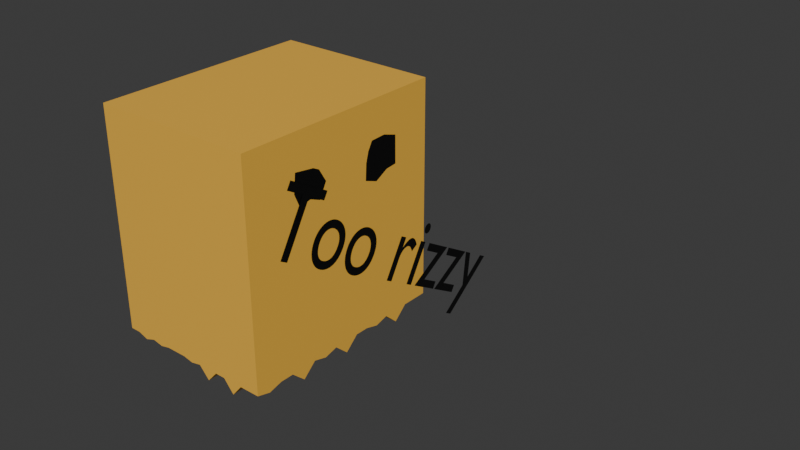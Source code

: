 # Source: RBaghead.blend  (saved by Blender 4.1.24; exported with 4.5.12 LTS)
import bpy
from mathutils import Matrix  # noqa: F401  (used for matrix-valued properties, if any)

bpy.ops.wm.read_factory_settings(use_empty=True)
scene = bpy.context.scene
scene.name = 'Scene'

# ---- collections
col_collection = bpy.data.collections.new('Collection'); scene.collection.children.link(col_collection)

# ---- materials (node trees are filled in below, after node groups)
mat_material_007 = bpy.data.materials.new('Material.007')
mat_material_007.use_transparent_shadow = False
mat_material_008 = bpy.data.materials.new('Material.008')
mat_material_008.use_transparent_shadow = False
mat_material_004 = bpy.data.materials.new('Material.004')
mat_material_004.use_transparent_shadow = False

# ---- material node trees
mat_material_007.use_nodes = True; mat_material_007.node_tree.nodes.clear()
_N = mat_material_007.node_tree.nodes; _L = mat_material_007.node_tree.links
n0 = _N.new('ShaderNodeBsdfPrincipled'); n0.name = 'Principled BSDF'; n0.location = (10, 300)
n0.inputs[0].default_value = (0.9119, 0.5016, 0.05988, 1.0)
n1 = _N.new('ShaderNodeOutputMaterial'); n1.name = 'Material Output'; n1.location = (300, 300)
_L.new(n0.outputs[0], n1.inputs[0])
n1.is_active_output = True
mat_material_008.use_nodes = True; mat_material_008.node_tree.nodes.clear()
_N = mat_material_008.node_tree.nodes; _L = mat_material_008.node_tree.links
n0 = _N.new('ShaderNodeBsdfPrincipled'); n0.name = 'Principled BSDF'; n0.location = (10, 300)
n0.inputs[0].default_value = (0.0, 0.0, 0.0, 1.0)
n1 = _N.new('ShaderNodeOutputMaterial'); n1.name = 'Material Output'; n1.location = (300, 300)
_L.new(n0.outputs[0], n1.inputs[0])
n1.is_active_output = True
mat_material_004.use_nodes = True; mat_material_004.node_tree.nodes.clear()
_N = mat_material_004.node_tree.nodes; _L = mat_material_004.node_tree.links
n0 = _N.new('ShaderNodeBsdfPrincipled'); n0.name = 'Principled BSDF'; n0.location = (10, 300)
n0.inputs[0].default_value = (0.0, 0.0, 0.0, 1.0)
n1 = _N.new('ShaderNodeOutputMaterial'); n1.name = 'Material Output'; n1.location = (300, 300)
_L.new(n0.outputs[0], n1.inputs[0])
n1.is_active_output = True

# ---- world
world_world = bpy.data.worlds.new('World'); scene.world = world_world
world_world.use_nodes = True; world_world.node_tree.nodes.clear()
_N = world_world.node_tree.nodes; _L = world_world.node_tree.links
n0 = _N.new('ShaderNodeOutputWorld'); n0.name = 'World Output'; n0.location = (300, 300)
n1 = _N.new('ShaderNodeBackground'); n1.name = 'Background'; n1.location = (10, 300)
n1.inputs[0].default_value = (0.05088, 0.05088, 0.05088, 1.0)
_L.new(n1.outputs[0], n0.inputs[0])
n0.is_active_output = True
world_world.color = (0.05088, 0.05088, 0.05088)
world_world.use_sun_shadow = False
world_world.sun_shadow_jitter_overblur = 0.0

# ---- meshes
me_cube_006 = bpy.data.meshes.new('Cube.006')
me_cube_006.from_pydata([(-1.0, -1.0, -1.0), (-1.0, -1.0, 1.0), (-1.0, 1.0, -1.0), (-1.0, 1.0, 1.0), (0.5089, -1.0, -1.0), (0.5089, -1.0, 1.0), (0.5089, 1.0, -1.0), (0.5089, 1.0, 1.0), (-1.0, 1.0, -1.0), (-1.0, -1.0, -1.0), (0.5089, 1.0, -1.0), (0.5089, -1.0, -1.0), (-1.0, 0.0, -1.113), (-0.2456, 1.0, -1.0), (0.5089, 0.0, -1.113), (-0.2456, -1.0, -1.02), (-1.0, -0.5, -1.0), (-0.6228, 1.0, -1.0), (0.5089, 0.5, -1.0), (0.1317, -1.0, -1.0), (-1.0, 0.5, -1.113), (0.1317, 1.0, -1.0), (0.5089, -0.5, -1.113), (-0.6228, -1.0, -1.02), (-1.0, -0.75, -1.113), (-0.8114, 1.0, -1.0), (0.5089, 0.75, -1.0), (0.3203, -1.0, -1.0), (-1.0, 0.25, -1.033), (-0.05694, 1.0, -1.0), (0.5089, -0.25, -1.033), (-0.4342, -1.0, -1.0), (-1.0, -0.25, -1.0), (-0.4342, 1.0, -1.0), (0.5089, 0.25, -1.0), (-0.05694, -1.0, -1.106), (-1.0, 0.75, -1.0), (0.3203, 1.0, -1.0), (0.5089, -0.75, -1.0), (-0.8114, -1.0, -1.033), (-1.0, -0.875, -1.0), (-0.9057, 1.0, -1.0), (0.5089, 0.875, -1.0), (0.4146, -1.0, -1.0), (-1.0, 0.125, -1.0), (-0.1512, 1.0, -1.113), (0.5089, -0.125, -1.0), (-0.3399, -1.0, -1.0), (-0.2456, -0.875, -1.02), (-0.9057, 0.0, -1.113), (-1.0, -0.375, -1.113), (-0.5285, 1.0, -1.113), (0.5089, 0.375, -1.033), (0.03736, -1.0, -1.0), (-1.0, 0.625, -1.0), (0.226, 1.0, -1.113), (0.5089, -0.625, -1.0), (-0.7171, -1.0, -1.0), (-0.9057, 0.5, -1.113), (-0.6228, -0.875, -1.02), (-0.9057, -0.5, -1.0), (0.1317, -0.875, -1.0), (-1.0, -0.625, -1.0), (-0.7171, 1.0, -1.033), (0.5089, 0.625, -1.113), (0.226, -1.0, -1.113), (-1.0, 0.375, -1.0), (0.03736, 1.0, -1.033), (0.5089, -0.375, -1.0), (-0.5285, -1.0, -1.0), (-1.0, -0.125, -1.0), (-0.3399, 1.0, -1.0), (0.5089, 0.125, -1.0), (-0.1512, -1.0, -1.0), (-1.0, 0.875, -1.033), (0.4146, 1.0, -1.0), (0.5089, -0.875, -1.033), (-0.9057, -1.0, -1.0), (-0.2456, 0.875, -1.0), (0.4146, 0.0, -1.113), (0.1317, 0.875, -1.0), (0.4146, 0.5, -1.0), (-0.6228, 0.875, -1.0), (0.4146, -0.5, -1.113), (0.4146, -0.25, -1.033), (-0.05694, -0.875, -1.106), (-0.9057, -0.25, -1.0), (-0.8114, -0.875, -1.033), (-0.9057, -0.75, -1.113), (-0.4342, 0.875, -1.0), (-0.8114, 0.875, -1.0), (-0.9057, 0.75, -1.0), (-0.9057, 0.25, -1.033), (0.3203, 0.875, -1.0), (0.4146, 0.75, -1.0), (-0.05694, 0.875, -1.0), (0.4146, 0.25, -1.0), (-0.4342, -0.875, -1.0), (0.3203, -0.875, -1.0), (0.4146, -0.75, -1.0), (0.4146, -0.625, -1.0), (0.226, -0.875, -1.113), (-0.5285, -0.875, -1.0), (0.4146, 0.375, -1.033), (0.03736, 0.875, -1.033), (-0.1512, 0.875, -1.113), (0.4146, 0.875, -1.0), (0.226, 0.875, -1.113), (-0.9057, 0.375, -1.0), (-0.9057, 0.125, -1.0), (-0.7171, 0.875, -1.033), (-0.9057, 0.875, -1.033), (-0.9057, 0.625, -1.0), (-0.3399, 0.875, -1.0), (-0.5285, 0.875, -1.113), (-0.9057, -0.625, -1.0), (-0.9057, -0.875, -1.0), (-0.9057, -0.125, -1.0), (-0.9057, -0.375, -1.113), (-0.1512, -0.875, -1.0), (0.4146, -0.125, -1.0), (0.4146, -0.375, -1.0), (0.03736, -0.875, -1.0), (-0.7171, -0.875, -1.0), (0.4146, 0.625, -1.113), (0.4146, 0.125, -1.0), (-0.3399, -0.875, -1.0), (0.4146, -0.875, -1.033), (-0.2456, 0.125, 0.6991), (-0.2456, 0.0, 0.6991), (-0.1512, 0.0, 0.6991), (-0.2456, -0.375, 0.6991), (-0.2456, -0.5, 0.6991), (-0.2456, 0.625, 0.6991), (-0.2456, 0.5, 0.6991), (-0.5285, 0.0, 0.6991), (-0.6228, 0.0, 0.6991), (0.226, 0.0, 0.6991), (0.1317, 0.0, 0.6991), (0.1317, 0.125, 0.6991), (0.1317, 0.625, 0.6991), (0.1317, 0.5, 0.6991), (-0.1512, 0.5, 0.6991), (0.226, 0.5, 0.6991), (-0.6228, 0.125, 0.6991), (-0.6228, 0.625, 0.6991), (-0.6228, 0.5, 0.6991), (-0.5285, 0.5, 0.6991), (-0.6228, -0.375, 0.6991), (-0.6228, -0.5, 0.6991), (-0.5285, -0.5, 0.6991), (0.1317, -0.375, 0.6991), (0.1317, -0.5, 0.6991), (-0.1512, -0.5, 0.6991), (0.226, -0.5, 0.6991), (-0.2456, -0.625, 0.6991), (-0.2456, -0.75, 0.6991), (-0.2456, 0.375, 0.6991), (-0.2456, 0.25, 0.6991), (-0.7171, 0.0, 0.6991), (-0.8114, 0.0, 0.6991), (0.03736, 0.0, 0.6991), (-0.05694, 0.0, 0.6991), (-0.2456, -0.125, 0.6991), (-0.2456, -0.25, 0.6991), (-0.2456, 0.875, 0.6991), (-0.2456, 0.75, 0.6991), (-0.3399, 0.0, 0.6991), (-0.4342, 0.0, 0.6991), (0.4146, 0.0, 0.6991), (0.3203, 0.0, 0.6991), (0.1317, 0.375, 0.6991), (0.1317, 0.25, 0.6991), (0.1317, 0.875, 0.6991), (0.1317, 0.75, 0.6991), (0.03736, 0.5, 0.6991), (-0.05694, 0.5, 0.6991), (0.4146, 0.5, 0.6991), (0.3203, 0.5, 0.6991), (-0.6228, 0.375, 0.6991), (-0.6228, 0.25, 0.6991), (-0.6228, 0.875, 0.6991), (-0.6228, 0.75, 0.6991), (-0.7171, 0.5, 0.6991), (-0.8114, 0.5, 0.6991), (-0.3399, 0.5, 0.6991), (-0.4342, 0.5, 0.6991), (-0.6228, -0.625, 0.6991), (-0.6228, -0.75, 0.6991), (-0.6228, -0.125, 0.6991), (-0.6228, -0.25, 0.6991), (-0.7171, -0.5, 0.6991), (-0.8114, -0.5, 0.6991), (-0.3399, -0.5, 0.6991), (-0.4342, -0.5, 0.6991), (0.1317, -0.625, 0.6991), (0.1317, -0.75, 0.6991), (0.1317, -0.125, 0.6991), (0.1317, -0.25, 0.6991), (0.03736, -0.5, 0.6991), (-0.05694, -0.5, 0.6991), (0.4146, -0.5, 0.6991), (0.3203, -0.5, 0.6991), (0.3203, -0.375, 0.6991), (0.3203, -0.125, 0.6991), (0.3203, -0.25, 0.6991), (0.226, -0.25, 0.6991), (0.4146, -0.25, 0.6991), (-0.05694, -0.375, 0.6991), (-0.05694, -0.125, 0.6991), (-0.05694, -0.25, 0.6991), (-0.1512, -0.25, 0.6991), (0.03736, -0.25, 0.6991), (-0.05694, -0.625, 0.6991), (-0.05694, -0.75, 0.6991), (-0.1512, -0.75, 0.6991), (0.03736, -0.75, 0.6991), (-0.4342, -0.375, 0.6991), (-0.4342, -0.125, 0.6991), (-0.4342, -0.25, 0.6991), (-0.5285, -0.25, 0.6991), (-0.3399, -0.25, 0.6991), (-0.8114, -0.375, 0.6991), (-0.8114, -0.125, 0.6991), (-0.8114, -0.25, 0.6991), (-0.7171, -0.25, 0.6991), (-0.8114, -0.625, 0.6991), (-0.8114, -0.75, 0.6991), (-0.7171, -0.75, 0.6991), (-0.4342, 0.625, 0.6991), (-0.4342, 0.875, 0.6991), (-0.4342, 0.75, 0.6991), (-0.5285, 0.75, 0.6991), (-0.3399, 0.75, 0.6991), (-0.8114, 0.625, 0.6991), (-0.8114, 0.875, 0.6991), (-0.8114, 0.75, 0.6991), (-0.7171, 0.75, 0.6991), (-0.8114, 0.125, 0.6991), (-0.8114, 0.375, 0.6991), (-0.8114, 0.25, 0.6991), (-0.7171, 0.25, 0.6991), (0.3203, 0.625, 0.6991), (0.3203, 0.875, 0.6991), (0.3203, 0.75, 0.6991), (0.226, 0.75, 0.6991), (0.4146, 0.75, 0.6991), (-0.05694, 0.625, 0.6991), (-0.05694, 0.875, 0.6991), (-0.05694, 0.75, 0.6991), (-0.1512, 0.75, 0.6991), (0.03736, 0.75, 0.6991), (-0.05694, 0.125, 0.6991), (-0.05694, 0.375, 0.6991), (-0.05694, 0.25, 0.6991), (-0.1512, 0.25, 0.6991), (0.03736, 0.25, 0.6991), (0.3203, 0.125, 0.6991), (0.3203, 0.375, 0.6991), (0.3203, 0.25, 0.6991), (0.226, 0.25, 0.6991), (0.4146, 0.25, 0.6991), (-0.4342, 0.125, 0.6991), (-0.4342, 0.375, 0.6991), (-0.4342, 0.25, 0.6991), (-0.5285, 0.25, 0.6991), (-0.3399, 0.25, 0.6991), (-0.4342, -0.625, 0.6991), (-0.4342, -0.75, 0.6991), (-0.5285, -0.75, 0.6991), (-0.3399, -0.75, 0.6991), (0.3203, -0.625, 0.6991), (0.3203, -0.75, 0.6991), (0.226, -0.75, 0.6991), (0.4146, -0.75, 0.6991), (-0.2456, -0.875, 0.6991), (-0.9057, 0.0, 0.6991), (-0.9057, 0.5, 0.6991), (-0.6228, -0.875, 0.6991), (-0.9057, -0.5, 0.6991), (0.1317, -0.875, 0.6991), (-0.05694, -0.875, 0.6991), (-0.9057, -0.25, 0.6991), (-0.8114, -0.875, 0.6991), (-0.9057, -0.75, 0.6991), (-0.9057, 0.75, 0.6991), (-0.9057, 0.25, 0.6991), (-0.4342, -0.875, 0.6991), (0.3203, -0.875, 0.6991), (0.4146, -0.625, 0.6991), (0.226, -0.625, 0.6991), (0.226, -0.875, 0.6991), (-0.3399, -0.625, 0.6991), (-0.5285, -0.625, 0.6991), (-0.5285, -0.875, 0.6991), (-0.3399, 0.375, 0.6991), (-0.5285, 0.375, 0.6991), (-0.5285, 0.125, 0.6991), (0.4146, 0.375, 0.6991), (0.226, 0.375, 0.6991), (0.226, 0.125, 0.6991), (0.03736, 0.375, 0.6991), (-0.1512, 0.375, 0.6991), (-0.1512, 0.125, 0.6991), (0.03736, 0.875, 0.6991), (-0.1512, 0.875, 0.6991), (-0.1512, 0.625, 0.6991), (0.4146, 0.875, 0.6991), (0.226, 0.875, 0.6991), (0.226, 0.625, 0.6991), (-0.7171, 0.375, 0.6991), (-0.9057, 0.375, 0.6991), (-0.9057, 0.125, 0.6991), (-0.7171, 0.875, 0.6991), (-0.9057, 0.875, 0.6991), (-0.9057, 0.625, 0.6991), (-0.3399, 0.875, 0.6991), (-0.5285, 0.875, 0.6991), (-0.5285, 0.625, 0.6991), (-0.7171, -0.625, 0.6991), (-0.9057, -0.625, 0.6991), (-0.9057, -0.875, 0.6991), (-0.7171, -0.125, 0.6991), (-0.9057, -0.125, 0.6991), (-0.9057, -0.375, 0.6991), (-0.3399, -0.125, 0.6991), (-0.5285, -0.125, 0.6991), (-0.5285, -0.375, 0.6991), (0.03736, -0.625, 0.6991), (-0.1512, -0.625, 0.6991), (-0.1512, -0.875, 0.6991), (0.03736, -0.125, 0.6991), (-0.1512, -0.125, 0.6991), (-0.1512, -0.375, 0.6991), (0.4146, -0.125, 0.6991), (0.226, -0.125, 0.6991), (0.226, -0.375, 0.6991), (0.4146, -0.375, 0.6991), (0.03736, -0.375, 0.6991), (0.03736, -0.875, 0.6991), (-0.3399, -0.375, 0.6991), (-0.7171, -0.375, 0.6991), (-0.7171, -0.875, 0.6991), (-0.3399, 0.625, 0.6991), (-0.7171, 0.625, 0.6991), (-0.7171, 0.125, 0.6991), (0.4146, 0.625, 0.6991), (0.03736, 0.625, 0.6991), (0.03736, 0.125, 0.6991), (0.4146, 0.125, 0.6991), (-0.3399, 0.125, 0.6991), (-0.3399, -0.875, 0.6991), (0.4146, -0.875, 0.6991), (0.5089, 1.0, 0.0), (0.5089, 0.0, -1.0), (0.5089, 0.0, 1.0), (0.5089, -1.0, 0.0), (0.5089, 0.0, 0.0), (0.5089, 1.0, -0.5), (0.5089, 0.5, -1.0), (0.5089, -0.5, 1.0), (0.5089, -1.0, -0.5), (0.5089, 1.0, 0.5), (0.5089, -0.5, -1.0), (0.5089, 0.5, 1.0), (0.5089, -1.0, 0.5), (0.5089, -0.5, 0.0), (0.5089, 0.5, 0.0), (0.5089, 0.0, -0.5), (0.5089, 0.0, 0.5), (0.5089, 0.5449, 0.4602), (0.5089, 0.5, -0.5), (0.5089, -0.5, -0.5), (0.5089, -0.5167, 0.5161), (0.5089, 1.0, -0.75), (0.5089, 0.75, -1.0), (0.5089, -0.75, 1.0), (0.5089, -1.0, -0.75), (0.5089, 1.0, 0.25), (0.5089, -0.25, -1.0), (0.5089, 0.25, 1.0), (0.5089, -1.0, 0.25), (0.5089, -0.75, 0.0), (0.5089, 0.25, 0.0), (0.5089, 0.0, -0.75), (0.5089, 0.0, 0.25), (0.5089, 1.0, -0.25), (0.5089, 0.25, -1.0), (0.5089, -0.25, 1.0), (0.5089, -1.0, -0.25), (0.5089, 1.0, 0.75), (0.5089, -0.75, -1.0), (0.5089, 0.75, 1.0), (0.5089, -1.0, 0.75), (0.5089, -0.25, 0.0), (0.5089, 0.75, 0.0), (0.5089, 0.0, -0.25), (0.5089, 0.0, 0.75), (0.5089, 0.2742, 0.4944), (0.5089, 0.75, 0.5), (0.5089, 0.5, 0.25), (0.5089, 0.5, 0.75), (0.5089, 0.25, -0.5), (0.5089, 0.75, -0.5), (0.5089, 0.5, -0.75), (0.5089, 0.5, -0.25), (0.5089, -0.75, -0.5), (0.5089, -0.25, -0.5), (0.5089, -0.5, -0.75), (0.5089, -0.5, -0.25), (0.5089, -0.75, 0.5), (0.5089, -0.1796, 0.5071), (0.5089, -0.5, 0.25), (0.5089, -0.5, 0.75), (0.5089, -0.25, 0.75), (0.5089, -0.25, 0.25), (0.5089, -0.75, 0.25), (0.5089, -0.25, -0.25), (0.5089, -0.25, -0.75), (0.5089, -0.75, -0.75), (0.5089, 0.75, -0.25), (0.5089, 0.75, -0.75), (0.5089, 0.25, -0.75), (0.5089, 0.75, 0.75), (0.5089, 0.75, 0.25), (0.5089, 0.25, 0.25), (0.5089, 0.25, 0.75), (0.5089, 0.25, -0.25), (0.5089, -0.75, -0.25), (0.5089, -0.75, 0.75), (0.5089, 1.0, -0.875), (0.5089, 0.875, -1.0), (0.5089, -0.875, 1.0), (0.5089, -1.0, -0.875), (0.5089, 1.0, 0.125), (0.5089, -0.125, -1.0), (0.5089, 0.125, 1.0), (0.5089, -1.0, 0.125), (0.5089, -0.875, 0.0), (0.5089, 0.125, 0.0), (0.5089, 0.0, -0.875), (0.5089, 0.0, 0.125), (0.5089, 1.0, -0.375), (0.5089, 0.375, -1.0), (0.5089, -0.375, 1.0), (0.5089, -1.0, -0.375), (0.5089, 1.0, 0.625), (0.5089, -0.625, -1.0), (0.5089, 0.625, 1.0), (0.5089, -1.0, 0.625), (0.5089, -0.375, 0.0), (0.5089, 0.625, 0.0), (0.5089, 0.0, -0.375), (0.5089, 0.0, 0.625), (0.5089, 0.125, 0.5), (0.5089, 0.625, 0.5), (0.5089, 0.5, 0.125), (0.5089, 0.4885, 0.6687), (0.5089, 0.125, -0.5), (0.5089, 0.625, -0.5), (0.5089, 0.5, -0.875), (0.5089, 0.5, -0.375), (0.5089, -0.875, -0.5), (0.5089, -0.375, -0.5), (0.5089, -0.5, -0.875), (0.5089, -0.5, -0.375), (0.5089, -0.875, 0.5), (0.5089, -0.375, 0.5), (0.5089, -0.5, 0.125), (0.5089, -0.4984, 0.6847), (0.5089, 1.0, -0.625), (0.5089, 0.625, -1.0), (0.5089, -0.625, 1.0), (0.5089, -1.0, -0.625), (0.5089, 1.0, 0.375), (0.5089, -0.375, -1.0), (0.5089, 0.375, 1.0), (0.5089, -1.0, 0.375), (0.5089, -0.625, 0.0), (0.5089, 0.375, 0.0), (0.5089, 0.0, -0.625), (0.5089, 0.0, 0.375), (0.5089, 1.0, -0.125), (0.5089, 0.125, -1.0), (0.5089, -0.125, 1.0), (0.5089, -1.0, -0.125), (0.5089, 1.0, 0.875), (0.5089, -0.875, -1.0), (0.5089, 0.875, 1.0), (0.5089, -1.0, 0.875), (0.5089, -0.125, 0.0), (0.5089, 0.875, 0.0), (0.5089, 0.0, -0.125), (0.5089, 0.0, 0.875), (0.5089, 0.375, 0.5), (0.5089, 0.875, 0.5), (0.5089, 0.5177, 0.3656), (0.5089, 0.5, 0.875), (0.5089, 0.375, -0.5), (0.5089, 0.875, -0.5), (0.5089, 0.5, -0.625), (0.5089, 0.5, -0.125), (0.5089, -0.625, -0.5), (0.5089, -0.125, -0.5), (0.5089, -0.5, -0.625), (0.5089, -0.5, -0.125), (0.5089, -0.6465, 0.5304), (0.5089, -0.125, 0.5), (0.5089, -0.4646, 0.3956), (0.5089, -0.5, 0.875), (0.5089, -0.375, 0.75), (0.5089, -0.125, 0.75), (0.5089, -0.25, 0.625), (0.5089, -0.25, 0.875), (0.5089, -0.375, 0.25), (0.5089, -0.125, 0.25), (0.5089, -0.25, 0.125), (0.5089, -0.25, 0.375), (0.5089, -0.875, 0.25), (0.5089, -0.625, 0.25), (0.5089, -0.75, 0.125), (0.5089, -0.75, 0.375), (0.5089, -0.375, -0.25), (0.5089, -0.125, -0.25), (0.5089, -0.25, -0.375), (0.5089, -0.25, -0.125), (0.5089, -0.375, -0.75), (0.5089, -0.125, -0.75), (0.5089, -0.25, -0.875), (0.5089, -0.25, -0.625), (0.5089, -0.875, -0.75), (0.5089, -0.625, -0.75), (0.5089, -0.75, -0.875), (0.5089, -0.75, -0.625), (0.5089, 0.625, -0.25), (0.5089, 0.875, -0.25), (0.5089, 0.75, -0.375), (0.5089, 0.75, -0.125), (0.5089, 0.625, -0.75), (0.5089, 0.875, -0.75), (0.5089, 0.75, -0.875), (0.5089, 0.75, -0.625), (0.5089, 0.125, -0.75), (0.5089, 0.375, -0.75), (0.5089, 0.25, -0.875), (0.5089, 0.25, -0.625), (0.5089, 0.625, 0.75), (0.5089, 0.875, 0.75), (0.5089, 0.75, 0.625), (0.5089, 0.75, 0.875), (0.5089, 0.625, 0.25), (0.5089, 0.875, 0.25), (0.5089, 0.75, 0.125), (0.5089, 0.75, 0.375), (0.5089, 0.125, 0.25), (0.5089, 0.375, 0.25), (0.5089, 0.25, 0.125), (0.5089, 0.2659, 0.3476), (0.5089, 0.125, 0.75), (0.5089, 0.375, 0.75), (0.5089, 0.2997, 0.5866), (0.5089, 0.25, 0.875), (0.5089, 0.125, -0.25), (0.5089, 0.375, -0.25), (0.5089, 0.25, -0.375), (0.5089, 0.25, -0.125), (0.5089, -0.875, -0.25), (0.5089, -0.625, -0.25), (0.5089, -0.75, -0.375), (0.5089, -0.75, -0.125), (0.5089, -0.875, 0.75), (0.5089, -0.625, 0.75), (0.5089, -0.75, 0.625), (0.5089, -0.75, 0.875), (0.5089, -0.625, 0.875), (0.5089, -0.625, 0.6786), (0.5089, -0.875, 0.625), (0.5089, -0.625, -0.125), (0.5089, -0.625, -0.375), (0.5089, -0.875, -0.375), (0.5089, 0.375, -0.125), (0.5089, 0.375, -0.375), (0.5089, 0.125, -0.375), (0.5089, 0.375, 0.875), (0.5089, 0.3437, 0.6633), (0.5089, 0.125, 0.625), (0.5089, 0.3923, 0.3004), (0.5089, 0.375, 0.125), (0.5089, 0.125, 0.125), (0.5089, 0.875, 0.375), (0.5089, 0.875, 0.125), (0.5089, 0.625, 0.125), (0.5089, 0.875, 0.875), (0.5089, 0.875, 0.625), (0.5089, 0.625, 0.625), (0.5089, 0.375, -0.625), (0.5089, 0.375, -0.875), (0.5089, 0.125, -0.875), (0.5089, 0.875, -0.625), (0.5089, 0.875, -0.875), (0.5089, 0.625, -0.875), (0.5089, 0.875, -0.125), (0.5089, 0.875, -0.375), (0.5089, 0.625, -0.375), (0.5089, -0.625, -0.625), (0.5089, -0.625, -0.875), (0.5089, -0.875, -0.875), (0.5089, -0.125, -0.625), (0.5089, -0.125, -0.875), (0.5089, -0.375, -0.875), (0.5089, -0.125, -0.125), (0.5089, -0.125, -0.375), (0.5089, -0.375, -0.375), (0.5089, -0.625, 0.375), (0.5089, -0.625, 0.125), (0.5089, -0.875, 0.125), (0.5089, -0.125, 0.375), (0.5089, -0.125, 0.125), (0.5089, -0.375, 0.125), (0.5089, -0.125, 0.875), (0.5089, -0.125, 0.625), (0.5089, -0.3104, 0.6567), (0.5089, -0.375, 0.875), (0.5089, -0.3507, 0.4178), (0.5089, -0.875, 0.375), (0.5089, -0.375, -0.125), (0.5089, -0.375, -0.625), (0.5089, -0.875, -0.625), (0.5089, 0.625, -0.125), (0.5089, 0.625, -0.625), (0.5089, 0.125, -0.625), (0.5089, 0.625, 0.875), (0.5089, 0.625, 0.375), (0.5089, 0.125, 0.375), (0.5089, 0.125, 0.875), (0.5089, 0.125, -0.125), (0.5089, -0.875, -0.125), (0.5089, -0.875, 0.875)], [], [(0, 1, 3, 2), (2, 3, 7, 486, 390, 446, 362, 474, 378, 434, 353, 482, 386, 442, 358, 470, 374, 430, 6), (637, 432, 5, 489), (4, 433, 377, 473, 361, 445, 389, 485, 356, 437, 381, 477, 365, 449, 393, 489, 5, 1, 0), (2, 6, 10, 75, 37, 55, 21, 67, 29, 45, 13, 71, 33, 51, 17, 63, 25, 41, 8), (7, 3, 1, 5, 432, 376, 472, 360, 444, 388, 484, 355, 436, 380, 476, 364, 448, 392, 488), (127, 76, 11, 43), (0, 2, 8, 74, 36, 54, 20, 66, 28, 44, 12, 70, 32, 50, 16, 62, 24, 40, 9), (6, 431, 375, 471, 359, 443, 387, 483, 354, 435, 379, 475, 363, 447, 391, 487, 4, 11, 76, 38, 56, 22, 68, 30, 46, 14, 72, 34, 52, 18, 64, 26, 42, 10), (4, 0, 9, 77, 39, 57, 23, 69, 31, 47, 15, 73, 35, 53, 19, 65, 27, 43, 11), (126, 48, 15, 47), (125, 72, 14, 79), (124, 64, 18, 81), (123, 59, 23, 57), (122, 61, 19, 53), (121, 68, 22, 83), (120, 46, 30, 84), (119, 85, 35, 73), (116, 87, 39, 77), (106, 42, 26, 94), (103, 52, 34, 96), (102, 97, 31, 69), (101, 98, 27, 65), (100, 56, 38, 99), (83, 22, 56, 100), (61, 101, 65, 19), (59, 102, 69, 23), (81, 18, 52, 103), (29, 67, 104, 95), (67, 21, 80, 104), (13, 45, 105, 78), (45, 29, 95, 105), (37, 75, 106, 93), (75, 10, 42, 106), (21, 55, 107, 80), (55, 37, 93, 107), (66, 108, 92, 28), (20, 58, 108, 66), (44, 109, 49, 12), (28, 92, 109, 44), (25, 63, 110, 90), (63, 17, 82, 110), (74, 111, 91, 36), (8, 41, 111, 74), (41, 25, 90, 111), (54, 112, 58, 20), (36, 91, 112, 54), (33, 71, 113, 89), (71, 13, 78, 113), (17, 51, 114, 82), (51, 33, 89, 114), (62, 115, 88, 24), (16, 60, 115, 62), (40, 116, 77, 9), (24, 88, 116, 40), (70, 117, 86, 32), (12, 49, 117, 70), (50, 118, 60, 16), (32, 86, 118, 50), (48, 119, 73, 15), (83, 100, 289, 201), (107, 93, 243, 308), (112, 91, 285, 315), (87, 116, 321, 283), (100, 99, 274, 289), (80, 107, 308, 173), (58, 112, 315, 277), (111, 90, 235, 314), (116, 88, 284, 321), (79, 120, 334, 169), (79, 14, 46, 120), (97, 102, 294, 287), (120, 84, 207, 334), (102, 59, 278, 294), (93, 106, 307, 243), (91, 111, 314, 285), (110, 82, 181, 313), (115, 60, 279, 320), (61, 122, 339, 280), (84, 30, 68, 121), (106, 94, 246, 307), (90, 110, 313, 235), (94, 124, 346, 246), (85, 122, 53, 35), (88, 115, 320, 284), (122, 85, 281, 339), (124, 81, 177, 346), (127, 98, 288, 352), (99, 127, 352, 274), (48, 126, 351, 275), (105, 95, 248, 305), (109, 92, 286, 312), (87, 123, 57, 39), (126, 97, 287, 351), (78, 105, 305, 165), (49, 109, 312, 276), (98, 101, 291, 288), (81, 103, 298, 177), (104, 80, 173, 304), (108, 58, 277, 311), (114, 89, 230, 317), (118, 86, 282, 324), (101, 61, 280, 291), (85, 119, 330, 281), (103, 96, 261, 298), (84, 121, 337, 207), (94, 26, 64, 124), (95, 104, 304, 248), (92, 108, 311, 286), (82, 114, 317, 181), (60, 118, 324, 279), (119, 48, 275, 330), (121, 83, 201, 337), (113, 78, 165, 316), (117, 49, 276, 323), (96, 34, 72, 125), (59, 123, 342, 278), (89, 113, 316, 230), (96, 125, 349, 261), (97, 126, 47, 31), (86, 117, 323, 282), (123, 87, 283, 342), (98, 127, 43, 27), (125, 79, 169, 349), (99, 38, 76, 127), (350, 128, 129, 167), (348, 139, 138, 161), (347, 140, 141, 175), (345, 144, 136, 159), (344, 145, 146, 183), (343, 133, 134, 185), (341, 148, 149, 191), (340, 131, 132, 193), (338, 151, 152, 199), (336, 203, 202, 154), (335, 204, 205, 206), (333, 208, 200, 153), (332, 209, 210, 211), (331, 197, 198, 212), (329, 213, 214, 215), (328, 195, 196, 216), (327, 217, 194, 150), (326, 218, 219, 220), (325, 163, 164, 221), (324, 222, 192, 279), (323, 223, 224, 282), (322, 189, 190, 225), (320, 226, 227, 284), (319, 187, 188, 228), (318, 229, 186, 147), (317, 230, 231, 232), (316, 165, 166, 233), (315, 234, 184, 277), (314, 235, 236, 285), (313, 181, 182, 237), (312, 238, 160, 276), (311, 239, 240, 286), (310, 179, 180, 241), (309, 242, 178, 143), (308, 243, 244, 245), (306, 247, 176, 142), (305, 248, 249, 250), (304, 173, 174, 251), (303, 252, 162, 130), (302, 253, 254, 255), (301, 171, 172, 256), (300, 257, 170, 137), (299, 258, 259, 260), (297, 262, 168, 135), (296, 263, 264, 265), (295, 157, 158, 266), (293, 267, 268, 269), (292, 155, 156, 270), (290, 271, 272, 273), (271, 289, 274, 272), (202, 201, 289, 271), (195, 290, 273, 196), (152, 154, 290, 195), (154, 202, 271, 290), (196, 273, 291, 280), (273, 272, 288, 291), (267, 292, 270, 268), (194, 193, 292, 267), (193, 132, 155, 292), (187, 293, 269, 188), (149, 150, 293, 187), (150, 194, 267, 293), (188, 269, 294, 278), (269, 268, 287, 294), (263, 295, 266, 264), (186, 185, 295, 263), (185, 134, 157, 295), (179, 296, 265, 180), (146, 147, 296, 179), (147, 186, 263, 296), (144, 297, 135, 136), (180, 265, 297, 144), (265, 264, 262, 297), (258, 298, 261, 259), (178, 177, 298, 258), (171, 299, 260, 172), (141, 143, 299, 171), (143, 178, 258, 299), (139, 300, 137, 138), (172, 260, 300, 139), (260, 259, 257, 300), (253, 301, 256, 254), (176, 175, 301, 253), (175, 141, 171, 301), (157, 302, 255, 158), (134, 142, 302, 157), (142, 176, 253, 302), (128, 303, 130, 129), (158, 255, 303, 128), (255, 254, 252, 303), (248, 304, 251, 249), (165, 305, 250, 166), (133, 306, 142, 134), (166, 250, 306, 133), (250, 249, 247, 306), (243, 307, 246, 244), (173, 308, 245, 174), (140, 309, 143, 141), (174, 245, 309, 140), (245, 244, 242, 309), (239, 310, 241, 240), (184, 183, 310, 239), (183, 146, 179, 310), (277, 184, 239, 311), (286, 240, 238, 312), (235, 313, 237, 236), (285, 236, 234, 315), (230, 316, 233, 231), (181, 317, 232, 182), (145, 318, 147, 146), (182, 232, 318, 145), (232, 231, 229, 318), (226, 319, 228, 227), (192, 191, 319, 226), (191, 149, 187, 319), (279, 192, 226, 320), (284, 227, 283, 321), (223, 322, 225, 224), (160, 159, 322, 223), (159, 136, 189, 322), (276, 160, 223, 323), (282, 224, 222, 324), (218, 325, 221, 219), (168, 167, 325, 218), (167, 129, 163, 325), (189, 326, 220, 190), (136, 135, 326, 189), (135, 168, 218, 326), (148, 327, 150, 149), (190, 220, 327, 148), (220, 219, 217, 327), (213, 328, 216, 214), (200, 199, 328, 213), (199, 152, 195, 328), (155, 329, 215, 156), (132, 153, 329, 155), (153, 200, 213, 329), (156, 215, 330, 275), (215, 214, 281, 330), (209, 331, 212, 210), (162, 161, 331, 209), (161, 138, 197, 331), (163, 332, 211, 164), (129, 130, 332, 163), (130, 162, 209, 332), (131, 333, 153, 132), (164, 211, 333, 131), (211, 210, 208, 333), (204, 334, 207, 205), (170, 169, 334, 204), (197, 335, 206, 198), (138, 137, 335, 197), (137, 170, 204, 335), (151, 336, 154, 152), (198, 206, 336, 151), (206, 205, 203, 336), (203, 337, 201, 202), (205, 207, 337, 203), (208, 338, 199, 200), (210, 212, 338, 208), (212, 198, 151, 338), (214, 216, 339, 281), (216, 196, 280, 339), (217, 340, 193, 194), (219, 221, 340, 217), (221, 164, 131, 340), (222, 341, 191, 192), (224, 225, 341, 222), (225, 190, 148, 341), (227, 228, 342, 283), (228, 188, 278, 342), (229, 343, 185, 186), (231, 233, 343, 229), (233, 166, 133, 343), (234, 344, 183, 184), (236, 237, 344, 234), (237, 182, 145, 344), (238, 345, 159, 160), (240, 241, 345, 238), (241, 180, 144, 345), (242, 346, 177, 178), (244, 246, 346, 242), (247, 347, 175, 176), (249, 251, 347, 247), (251, 174, 140, 347), (252, 348, 161, 162), (254, 256, 348, 252), (256, 172, 139, 348), (257, 349, 169, 170), (259, 261, 349, 257), (262, 350, 167, 168), (264, 266, 350, 262), (266, 158, 128, 350), (268, 270, 351, 287), (270, 156, 275, 351), (272, 274, 352, 288), (636, 438, 356, 485), (635, 439, 357, 492), (634, 436, 355, 493), (633, 454, 369, 481), (632, 455, 370, 496), (631, 448, 364, 497), (630, 458, 368, 480), (629, 459, 371, 500), (628, 451, 367, 501), (627, 462, 361, 473), (626, 463, 372, 504), (625, 450, 366, 505), (624, 466, 365, 477), (623, 467, 373, 508), (622, 444, 360, 509), (621, 510, 413, 469), (620, 511, 414, 512), (619, 484, 388, 513), (618, 514, 412, 468), (617, 515, 415, 516), (616, 507, 411, 517), (615, 518, 381, 437), (614, 519, 416, 520), (613, 506, 410, 521), (612, 522, 409, 465), (611, 523, 417, 524), (610, 490, 394, 525), (609, 526, 408, 464), (608, 527, 418, 528), (607, 503, 407, 529), (606, 530, 377, 433), (605, 531, 419, 532), (604, 502, 406, 533), (603, 534, 405, 461), (602, 535, 420, 536), (601, 491, 395, 537), (600, 538, 404, 460), (599, 539, 421, 540), (598, 499, 403, 541), (597, 542, 384, 440), (596, 543, 422, 544), (595, 498, 402, 545), (594, 546, 401, 457), (593, 547, 423, 548), (592, 488, 392, 549), (591, 550, 400, 456), (590, 551, 424, 552), (589, 495, 399, 553), (588, 554, 385, 441), (587, 555, 425, 556), (586, 494, 398, 557), (585, 558, 397, 453), (584, 559, 426, 560), (583, 476, 380, 561), (582, 562, 396, 452), (581, 563, 427, 564), (580, 479, 383, 565), (579, 566, 389, 445), (578, 567, 428, 568), (577, 478, 382, 569), (576, 570, 393, 449), (575, 571, 429, 572), (574, 472, 376, 573), (571, 574, 573, 429), (413, 509, 574, 571), (509, 360, 472, 574), (506, 575, 572, 410), (373, 469, 575, 506), (469, 413, 571, 575), (466, 576, 449, 365), (410, 572, 576, 466), (572, 429, 570, 576), (567, 577, 569, 428), (409, 505, 577, 567), (505, 366, 478, 577), (502, 578, 568, 406), (372, 465, 578, 502), (465, 409, 567, 578), (462, 579, 445, 361), (406, 568, 579, 462), (568, 428, 566, 579), (563, 580, 565, 427), (405, 501, 580, 563), (501, 367, 479, 580), (498, 581, 564, 402), (371, 461, 581, 498), (461, 405, 563, 581), (458, 582, 452, 368), (402, 564, 582, 458), (564, 427, 562, 582), (559, 583, 561, 426), (401, 497, 583, 559), (497, 364, 476, 583), (494, 584, 560, 398), (370, 457, 584, 494), (457, 401, 559, 584), (454, 585, 453, 369), (398, 560, 585, 454), (560, 426, 558, 585), (555, 586, 557, 425), (400, 496, 586, 555), (496, 370, 494, 586), (479, 587, 556, 383), (367, 456, 587, 479), (456, 400, 555, 587), (439, 588, 441, 357), (383, 556, 588, 439), (556, 425, 554, 588), (551, 589, 553, 424), (378, 474, 589, 551), (474, 362, 495, 589), (491, 590, 552, 395), (353, 434, 590, 491), (434, 378, 551, 590), (451, 591, 456, 367), (395, 552, 591, 451), (552, 424, 550, 591), (547, 592, 549, 423), (390, 486, 592, 547), (486, 7, 488, 592), (495, 593, 548, 399), (362, 446, 593, 495), (446, 390, 547, 593), (455, 594, 457, 370), (399, 548, 594, 455), (548, 423, 546, 594), (543, 595, 545, 422), (404, 500, 595, 543), (500, 371, 498, 595), (443, 596, 544, 387), (359, 460, 596, 443), (460, 404, 543, 596), (483, 597, 440, 354), (387, 544, 597, 483), (544, 422, 542, 597), (539, 598, 541, 421), (374, 470, 598, 539), (470, 358, 499, 598), (431, 599, 540, 375), (6, 430, 599, 431), (430, 374, 539, 599), (471, 600, 460, 359), (375, 540, 600, 471), (540, 421, 538, 600), (535, 601, 537, 420), (386, 482, 601, 535), (482, 353, 491, 601), (499, 602, 536, 403), (358, 442, 602, 499), (442, 386, 535, 602), (459, 603, 461, 371), (403, 536, 603, 459), (536, 420, 534, 603), (531, 604, 533, 419), (408, 504, 604, 531), (504, 372, 502, 604), (447, 605, 532, 391), (363, 464, 605, 447), (464, 408, 531, 605), (487, 606, 433, 4), (391, 532, 606, 487), (532, 419, 530, 606), (527, 607, 529, 418), (384, 480, 607, 527), (480, 368, 503, 607), (435, 608, 528, 379), (354, 440, 608, 435), (440, 384, 527, 608), (475, 609, 464, 363), (379, 528, 609, 475), (528, 418, 526, 609), (523, 610, 525, 417), (396, 492, 610, 523), (492, 357, 490, 610), (503, 611, 524, 407), (368, 452, 611, 503), (452, 396, 523, 611), (463, 612, 465, 372), (407, 524, 612, 463), (524, 417, 522, 612), (519, 613, 521, 416), (412, 508, 613, 519), (508, 373, 506, 613), (478, 614, 520, 382), (366, 468, 614, 478), (468, 412, 519, 614), (438, 615, 437, 356), (382, 520, 615, 438), (520, 416, 518, 615), (515, 616, 517, 415), (385, 481, 616, 515), (481, 369, 507, 616), (490, 617, 516, 394), (357, 441, 617, 490), (441, 385, 515, 617), (450, 618, 468, 366), (394, 516, 618, 450), (516, 415, 514, 618), (511, 619, 513, 414), (397, 493, 619, 511), (493, 355, 484, 619), (507, 620, 512, 411), (369, 453, 620, 507), (453, 397, 511, 620), (467, 621, 469, 373), (411, 512, 621, 467), (512, 414, 510, 621), (510, 622, 509, 413), (414, 513, 622, 510), (513, 388, 444, 622), (514, 623, 508, 412), (415, 517, 623, 514), (517, 411, 467, 623), (518, 624, 477, 381), (416, 521, 624, 518), (521, 410, 466, 624), (522, 625, 505, 409), (417, 525, 625, 522), (525, 394, 450, 625), (526, 626, 504, 408), (418, 529, 626, 526), (529, 407, 463, 626), (530, 627, 473, 377), (419, 533, 627, 530), (533, 406, 462, 627), (534, 628, 501, 405), (420, 537, 628, 534), (537, 395, 451, 628), (538, 629, 500, 404), (421, 541, 629, 538), (541, 403, 459, 629), (542, 630, 480, 384), (422, 545, 630, 542), (545, 402, 458, 630), (546, 631, 497, 401), (423, 549, 631, 546), (549, 392, 448, 631), (550, 632, 496, 400), (424, 553, 632, 550), (553, 399, 455, 632), (554, 633, 481, 385), (425, 557, 633, 554), (557, 398, 454, 633), (558, 634, 493, 397), (426, 561, 634, 558), (561, 380, 436, 634), (562, 635, 492, 396), (427, 565, 635, 562), (565, 383, 439, 635), (566, 636, 485, 389), (428, 569, 636, 566), (569, 382, 438, 636), (570, 637, 489, 393), (429, 573, 637, 570), (573, 376, 432, 637)])
me_cube_006.polygons.foreach_set('material_index', [0, 0, 0, 0, 0, 0, 0, 0, 0, 0, 0, 0, 0, 0, 0, 0, 0, 0, 0, 0, 0, 0, 0, 0, 0, 0, 0, 0, 0, 0, 0, 0, 0, 0, 0, 0, 0, 0, 0, 0, 0, 0, 0, 0, 0, 0, 0, 0, 0, 0, 0, 0, 0, 0, 0, 0, 0, 0, 0, 0, 0, 0, 0, 0, 0, 0, 0, 0, 0, 0, 0, 0, 0, 0, 0, 0, 0, 0, 0, 0, 0, 0, 0, 0, 0, 0, 0, 0, 0, 0, 0, 0, 0, 0, 0, 0, 0, 0, 0, 0, 0, 0, 0, 0, 0, 0, 0, 0, 0, 0, 0, 0, 0, 0, 0, 0, 0, 0, 0, 0, 0, 0, 0, 0, 0, 0, 0, 0, 0, 0, 0, 0, 0, 0, 0, 0, 0, 0, 0, 0, 0, 0, 0, 0, 0, 0, 0, 0, 0, 0, 0, 0, 0, 0, 0, 0, 0, 0, 0, 0, 0, 0, 0, 0, 0, 0, 0, 0, 0, 0, 0, 0, 0, 0, 0, 0, 0, 0, 0, 0, 0, 0, 0, 0, 0, 0, 0, 0, 0, 0, 0, 0, 0, 0, 0, 0, 0, 0, 0, 0, 0, 0, 0, 0, 0, 0, 0, 0, 0, 0, 0, 0, 0, 0, 0, 0, 0, 0, 0, 0, 0, 0, 0, 0, 0, 0, 0, 0, 0, 0, 0, 0, 0, 0, 0, 0, 0, 0, 0, 0, 0, 0, 0, 0, 0, 0, 0, 0, 0, 0, 0, 0, 0, 0, 0, 0, 0, 0, 0, 0, 0, 0, 0, 0, 0, 0, 0, 0, 0, 0, 0, 0, 0, 0, 0, 0, 0, 0, 0, 0, 0, 0, 0, 0, 0, 0, 0, 0, 0, 0, 0, 0, 0, 0, 0, 0, 0, 0, 0, 0, 0, 0, 0, 0, 0, 0, 0, 0, 0, 0, 0, 0, 0, 0, 0, 0, 0, 0, 0, 0, 0, 0, 0, 0, 0, 1, 0, 0, 0, 0, 0, 0, 0, 0, 1, 0, 0, 0, 0, 0, 0, 0, 0, 0, 0, 0, 0, 0, 0, 0, 0, 0, 0, 0, 0, 0, 0, 0, 0, 0, 0, 0, 0, 0, 0, 0, 0, 0, 0, 0, 0, 1, 0, 0, 0, 0, 0, 0, 0, 0, 0, 0, 0, 0, 0, 0, 0, 0, 0, 0, 0, 0, 0, 0, 0, 0, 0, 0, 0, 0, 0, 0, 0, 0, 0, 0, 0, 0, 0, 0, 0, 0, 0, 0, 1, 1, 0, 0, 0, 0, 0, 0, 1, 0, 0, 0, 0, 0, 0, 0, 0, 0, 0, 0, 0, 0, 0, 0, 0, 0, 0, 0, 0, 0, 1, 0, 0, 0, 0, 0, 0, 0, 0, 0, 0, 0, 0, 0, 0, 0, 0, 0, 0, 0, 0, 0, 0, 0, 0, 0, 0, 0, 0, 0, 0, 0, 0, 0, 0, 0, 0, 0, 0, 0, 0, 0, 0, 0, 0, 0, 0, 0, 0, 0, 0, 0, 0, 0, 0, 0, 0, 0, 0, 0, 0, 0, 0, 0, 0, 0, 0, 0, 0, 0, 0, 0, 0, 0, 0, 0, 0, 0, 0, 0, 0, 1, 1, 0, 0, 0, 0, 0, 0, 1, 0, 0, 0, 0, 0, 0, 0, 0, 0, 0, 0, 0, 0, 0, 0, 0, 0, 0, 0, 0, 0, 0, 0, 0, 0, 0, 0, 0, 0, 0, 0, 0, 0, 0, 0, 0, 0, 0, 0, 0, 0, 0])
_uv = me_cube_006.uv_layers.new(name='UVMap')
_uv.uv.foreach_set('vector', [0.375, 0.0, 0.625, 0.0, 0.625, 0.25, 0.375, 0.25, 0.375, 0.25, 0.625, 0.25, 0.625, 0.5, 0.6094, 0.5, 0.5938, 0.5, 0.5781, 0.5, 0.5625, 0.5, 0.5469, 0.5, 0.5312, 0.5, 0.5156, 0.5, 0.5, 0.5, 0.4844, 0.5, 0.4688, 0.5, 0.4531, 0.5, 0.4375, 0.5, 0.4219, 0.5, 0.4062, 0.5, 0.3906, 0.5, 0.375, 0.5, 0.6094, 0.7344, 0.625, 0.7344, 0.625, 0.75, 0.6094, 0.75, 0.375, 0.75, 0.3906, 0.75, 0.4062, 0.75, 0.4219, 0.75, 0.4375, 0.75, 0.4531, 0.75, 0.4688, 0.75, 0.4844, 0.75, 0.5, 0.75, 0.5156, 0.75, 0.5312, 0.75, 0.5469, 0.75, 0.5625, 0.75, 0.5781, 0.75, 0.5938, 0.75, 0.6094, 0.75, 0.625, 0.75, 0.625, 1.0, 0.375, 1.0, 0.375, 0.25, 0.375, 0.5, 0.375, 0.5, 0.375, 0.4844, 0.375, 0.4688, 0.375, 0.4531, 0.375, 0.4375, 0.375, 0.4219, 0.375, 0.4062, 0.375, 0.3906, 0.375, 0.375, 0.375, 0.3594, 0.375, 0.3438, 0.375, 0.3281, 0.375, 0.3125, 0.375, 0.2969, 0.375, 0.2812, 0.375, 0.2656, 0.375, 0.25, 0.625, 0.5, 0.875, 0.5, 0.875, 0.75, 0.625, 0.75, 0.625, 0.7344, 0.625, 0.7188, 0.625, 0.7031, 0.625, 0.6875, 0.625, 0.6719, 0.625, 0.6562, 0.625, 0.6406, 0.625, 0.625, 0.625, 0.6094, 0.625, 0.5938, 0.625, 0.5781, 0.625, 0.5625, 0.625, 0.5469, 0.625, 0.5312, 0.625, 0.5156, 0.3594, 0.7344, 0.375, 0.7344, 0.375, 0.75, 0.3594, 0.75, 0.375, 0.0, 0.375, 0.25, 0.375, 0.25, 0.375, 0.2344, 0.375, 0.2188, 0.375, 0.2031, 0.375, 0.1875, 0.375, 0.1719, 0.375, 0.1562, 0.375, 0.1406, 0.375, 0.125, 0.375, 0.1094, 0.375, 0.09375, 0.375, 0.07812, 0.375, 0.0625, 0.375, 0.04688, 0.375, 0.03125, 0.375, 0.01562, 0.375, 0.0, 0.375, 0.5, 0.375, 0.5156, 0.375, 0.5312, 0.375, 0.5469, 0.375, 0.5625, 0.375, 0.5781, 0.375, 0.5938, 0.375, 0.6094, 0.375, 0.625, 0.375, 0.6406, 0.375, 0.6562, 0.375, 0.6719, 0.375, 0.6875, 0.375, 0.7031, 0.375, 0.7188, 0.375, 0.7344, 0.375, 0.75, 0.375, 0.75, 0.375, 0.7344, 0.375, 0.7188, 0.375, 0.7031, 0.375, 0.6875, 0.375, 0.6719, 0.375, 0.6562, 0.375, 0.6406, 0.375, 0.625, 0.375, 0.6094, 0.375, 0.5938, 0.375, 0.5781, 0.375, 0.5625, 0.375, 0.5469, 0.375, 0.5312, 0.375, 0.5156, 0.375, 0.5, 0.375, 0.75, 0.375, 1.0, 0.375, 1.0, 0.375, 0.9844, 0.375, 0.9688, 0.375, 0.9531, 0.375, 0.9375, 0.375, 0.9219, 0.375, 0.9062, 0.375, 0.8906, 0.375, 0.875, 0.375, 0.8594, 0.375, 0.8438, 0.375, 0.8281, 0.375, 0.8125, 0.375, 0.7969, 0.375, 0.7812, 0.375, 0.7656, 0.375, 0.75, 0.2344, 0.7344, 0.25, 0.7344, 0.25, 0.75, 0.2344, 0.75, 0.3594, 0.6094, 0.375, 0.6094, 0.375, 0.625, 0.3594, 0.625, 0.3594, 0.5469, 0.375, 0.5469, 0.375, 0.5625, 0.3594, 0.5625, 0.1719, 0.7344, 0.1875, 0.7344, 0.1875, 0.75, 0.1719, 0.75, 0.2969, 0.7344, 0.3125, 0.7344, 0.3125, 0.75, 0.2969, 0.75, 0.3594, 0.6719, 0.375, 0.6719, 0.375, 0.6875, 0.3594, 0.6875, 0.3594, 0.6406, 0.375, 0.6406, 0.375, 0.6562, 0.3594, 0.6562, 0.2656, 0.7344, 0.2812, 0.7344, 0.2812, 0.75, 0.2656, 0.75, 0.1406, 0.7344, 0.1562, 0.7344, 0.1562, 0.75, 0.1406, 0.75, 0.3594, 0.5156, 0.375, 0.5156, 0.375, 0.5312, 0.3594, 0.5312, 0.3594, 0.5781, 0.375, 0.5781, 0.375, 0.5938, 0.3594, 0.5938, 0.2031, 0.7344, 0.2188, 0.7344, 0.2188, 0.75, 0.2031, 0.75, 0.3281, 0.7344, 0.3438, 0.7344, 0.3438, 0.75, 0.3281, 0.75, 0.3594, 0.7031, 0.375, 0.7031, 0.375, 0.7188, 0.3594, 0.7188, 0.3594, 0.6875, 0.375, 0.6875, 0.375, 0.7031, 0.3594, 0.7031, 0.3125, 0.7344, 0.3281, 0.7344, 0.3281, 0.75, 0.3125, 0.75, 0.1875, 0.7344, 0.2031, 0.7344, 0.2031, 0.75, 0.1875, 0.75, 0.3594, 0.5625, 0.375, 0.5625, 0.375, 0.5781, 0.3594, 0.5781, 0.2812, 0.5, 0.2969, 0.5, 0.2969, 0.5156, 0.2812, 0.5156, 0.2969, 0.5, 0.3125, 0.5, 0.3125, 0.5156, 0.2969, 0.5156, 0.25, 0.5, 0.2656, 0.5, 0.2656, 0.5156, 0.25, 0.5156, 0.2656, 0.5, 0.2812, 0.5, 0.2812, 0.5156, 0.2656, 0.5156, 0.3438, 0.5, 0.3594, 0.5, 0.3594, 0.5156, 0.3438, 0.5156, 0.3594, 0.5, 0.375, 0.5, 0.375, 0.5156, 0.3594, 0.5156, 0.3125, 0.5, 0.3281, 0.5, 0.3281, 0.5156, 0.3125, 0.5156, 0.3281, 0.5, 0.3438, 0.5, 0.3438, 0.5156, 0.3281, 0.5156, 0.125, 0.5781, 0.1406, 0.5781, 0.1406, 0.5938, 0.125, 0.5938, 0.125, 0.5625, 0.1406, 0.5625, 0.1406, 0.5781, 0.125, 0.5781, 0.125, 0.6094, 0.1406, 0.6094, 0.1406, 0.625, 0.125, 0.625, 0.125, 0.5938, 0.1406, 0.5938, 0.1406, 0.6094, 0.125, 0.6094, 0.1562, 0.5, 0.1719, 0.5, 0.1719, 0.5156, 0.1562, 0.5156, 0.1719, 0.5, 0.1875, 0.5, 0.1875, 0.5156, 0.1719, 0.5156, 0.125, 0.5156, 0.1406, 0.5156, 0.1406, 0.5312, 0.125, 0.5312, 0.125, 0.5, 0.1406, 0.5, 0.1406, 0.5156, 0.125, 0.5156, 0.1406, 0.5, 0.1562, 0.5, 0.1562, 0.5156, 0.1406, 0.5156, 0.125, 0.5469, 0.1406, 0.5469, 0.1406, 0.5625, 0.125, 0.5625, 0.125, 0.5312, 0.1406, 0.5312, 0.1406, 0.5469, 0.125, 0.5469, 0.2188, 0.5, 0.2344, 0.5, 0.2344, 0.5156, 0.2188, 0.5156, 0.2344, 0.5, 0.25, 0.5, 0.25, 0.5156, 0.2344, 0.5156, 0.1875, 0.5, 0.2031, 0.5, 0.2031, 0.5156, 0.1875, 0.5156, 0.2031, 0.5, 0.2188, 0.5, 0.2188, 0.5156, 0.2031, 0.5156, 0.125, 0.7031, 0.1406, 0.7031, 0.1406, 0.7188, 0.125, 0.7188, 0.125, 0.6875, 0.1406, 0.6875, 0.1406, 0.7031, 0.125, 0.7031, 0.125, 0.7344, 0.1406, 0.7344, 0.1406, 0.75, 0.125, 0.75, 0.125, 0.7188, 0.1406, 0.7188, 0.1406, 0.7344, 0.125, 0.7344, 0.125, 0.6406, 0.1406, 0.6406, 0.1406, 0.6562, 0.125, 0.6562, 0.125, 0.625, 0.1406, 0.625, 0.1406, 0.6406, 0.125, 0.6406, 0.125, 0.6719, 0.1406, 0.6719, 0.1406, 0.6875, 0.125, 0.6875, 0.125, 0.6562, 0.1406, 0.6562, 0.1406, 0.6719, 0.125, 0.6719, 0.25, 0.7344, 0.2656, 0.7344, 0.2656, 0.75, 0.25, 0.75, 0.3594, 0.6875, 0.3594, 0.7031, 0.3594, 0.7031, 0.3594, 0.6875, 0.3281, 0.5156, 0.3438, 0.5156, 0.3438, 0.5156, 0.3281, 0.5156, 0.1406, 0.5469, 0.1406, 0.5312, 0.1406, 0.5312, 0.1406, 0.5469, 0.1562, 0.7344, 0.1406, 0.7344, 0.1406, 0.7344, 0.1562, 0.7344, 0.3594, 0.7031, 0.3594, 0.7188, 0.3594, 0.7188, 0.3594, 0.7031, 0.3125, 0.5156, 0.3281, 0.5156, 0.3281, 0.5156, 0.3125, 0.5156, 0.1406, 0.5625, 0.1406, 0.5469, 0.1406, 0.5469, 0.1406, 0.5625, 0.1406, 0.5156, 0.1562, 0.5156, 0.1562, 0.5156, 0.1406, 0.5156, 0.1406, 0.7344, 0.1406, 0.7188, 0.1406, 0.7188, 0.1406, 0.7344, 0.3594, 0.625, 0.3594, 0.6406, 0.3594, 0.6406, 0.3594, 0.625, 0.3594, 0.625, 0.375, 0.625, 0.375, 0.6406, 0.3594, 0.6406, 0.2188, 0.7344, 0.2031, 0.7344, 0.2031, 0.7344, 0.2188, 0.7344, 0.3594, 0.6406, 0.3594, 0.6562, 0.3594, 0.6562, 0.3594, 0.6406, 0.2031, 0.7344, 0.1875, 0.7344, 0.1875, 0.7344, 0.2031, 0.7344, 0.3438, 0.5156, 0.3594, 0.5156, 0.3594, 0.5156, 0.3438, 0.5156, 0.1406, 0.5312, 0.1406, 0.5156, 0.1406, 0.5156, 0.1406, 0.5312, 0.1719, 0.5156, 0.1875, 0.5156, 0.1875, 0.5156, 0.1719, 0.5156, 0.1406, 0.7031, 0.1406, 0.6875, 0.1406, 0.6875, 0.1406, 0.7031, 0.3125, 0.7344, 0.2969, 0.7344, 0.2969, 0.7344, 0.3125, 0.7344, 0.3594, 0.6562, 0.375, 0.6562, 0.375, 0.6719, 0.3594, 0.6719, 0.3594, 0.5156, 0.3594, 0.5312, 0.3594, 0.5312, 0.3594, 0.5156, 0.1562, 0.5156, 0.1719, 0.5156, 0.1719, 0.5156, 0.1562, 0.5156, 0.3594, 0.5312, 0.3594, 0.5469, 0.3594, 0.5469, 0.3594, 0.5312, 0.2812, 0.7344, 0.2969, 0.7344, 0.2969, 0.75, 0.2812, 0.75, 0.1406, 0.7188, 0.1406, 0.7031, 0.1406, 0.7031, 0.1406, 0.7188, 0.2969, 0.7344, 0.2812, 0.7344, 0.2812, 0.7344, 0.2969, 0.7344, 0.3594, 0.5469, 0.3594, 0.5625, 0.3594, 0.5625, 0.3594, 0.5469, 0.3594, 0.7344, 0.3438, 0.7344, 0.3438, 0.7344, 0.3594, 0.7344, 0.3594, 0.7188, 0.3594, 0.7344, 0.3594, 0.7344, 0.3594, 0.7188, 0.25, 0.7344, 0.2344, 0.7344, 0.2344, 0.7344, 0.25, 0.7344, 0.2656, 0.5156, 0.2812, 0.5156, 0.2812, 0.5156, 0.2656, 0.5156, 0.1406, 0.6094, 0.1406, 0.5938, 0.1406, 0.5938, 0.1406, 0.6094, 0.1562, 0.7344, 0.1719, 0.7344, 0.1719, 0.75, 0.1562, 0.75, 0.2344, 0.7344, 0.2188, 0.7344, 0.2188, 0.7344, 0.2344, 0.7344, 0.25, 0.5156, 0.2656, 0.5156, 0.2656, 0.5156, 0.25, 0.5156, 0.1406, 0.625, 0.1406, 0.6094, 0.1406, 0.6094, 0.1406, 0.625, 0.3438, 0.7344, 0.3281, 0.7344, 0.3281, 0.7344, 0.3438, 0.7344, 0.3594, 0.5625, 0.3594, 0.5781, 0.3594, 0.5781, 0.3594, 0.5625, 0.2969, 0.5156, 0.3125, 0.5156, 0.3125, 0.5156, 0.2969, 0.5156, 0.1406, 0.5781, 0.1406, 0.5625, 0.1406, 0.5625, 0.1406, 0.5781, 0.2031, 0.5156, 0.2188, 0.5156, 0.2188, 0.5156, 0.2031, 0.5156, 0.1406, 0.6719, 0.1406, 0.6562, 0.1406, 0.6562, 0.1406, 0.6719, 0.3281, 0.7344, 0.3125, 0.7344, 0.3125, 0.7344, 0.3281, 0.7344, 0.2812, 0.7344, 0.2656, 0.7344, 0.2656, 0.7344, 0.2812, 0.7344, 0.3594, 0.5781, 0.3594, 0.5938, 0.3594, 0.5938, 0.3594, 0.5781, 0.3594, 0.6562, 0.3594, 0.6719, 0.3594, 0.6719, 0.3594, 0.6562, 0.3594, 0.5312, 0.375, 0.5312, 0.375, 0.5469, 0.3594, 0.5469, 0.2812, 0.5156, 0.2969, 0.5156, 0.2969, 0.5156, 0.2812, 0.5156, 0.1406, 0.5938, 0.1406, 0.5781, 0.1406, 0.5781, 0.1406, 0.5938, 0.1875, 0.5156, 0.2031, 0.5156, 0.2031, 0.5156, 0.1875, 0.5156, 0.1406, 0.6875, 0.1406, 0.6719, 0.1406, 0.6719, 0.1406, 0.6875, 0.2656, 0.7344, 0.25, 0.7344, 0.25, 0.7344, 0.2656, 0.7344, 0.3594, 0.6719, 0.3594, 0.6875, 0.3594, 0.6875, 0.3594, 0.6719, 0.2344, 0.5156, 0.25, 0.5156, 0.25, 0.5156, 0.2344, 0.5156, 0.1406, 0.6406, 0.1406, 0.625, 0.1406, 0.625, 0.1406, 0.6406, 0.3594, 0.5938, 0.375, 0.5938, 0.375, 0.6094, 0.3594, 0.6094, 0.1875, 0.7344, 0.1719, 0.7344, 0.1719, 0.7344, 0.1875, 0.7344, 0.2188, 0.5156, 0.2344, 0.5156, 0.2344, 0.5156, 0.2188, 0.5156, 0.3594, 0.5938, 0.3594, 0.6094, 0.3594, 0.6094, 0.3594, 0.5938, 0.2188, 0.7344, 0.2344, 0.7344, 0.2344, 0.75, 0.2188, 0.75, 0.1406, 0.6562, 0.1406, 0.6406, 0.1406, 0.6406, 0.1406, 0.6562, 0.1719, 0.7344, 0.1562, 0.7344, 0.1562, 0.7344, 0.1719, 0.7344, 0.3438, 0.7344, 0.3594, 0.7344, 0.3594, 0.75, 0.3438, 0.75, 0.3594, 0.6094, 0.3594, 0.625, 0.3594, 0.625, 0.3594, 0.6094, 0.3594, 0.7188, 0.375, 0.7188, 0.375, 0.7344, 0.3594, 0.7344, 0.2344, 0.6094, 0.25, 0.6094, 0.25, 0.625, 0.2344, 0.625, 0.2969, 0.6094, 0.3125, 0.6094, 0.3125, 0.625, 0.2969, 0.625, 0.2969, 0.5469, 0.3125, 0.5469, 0.3125, 0.5625, 0.2969, 0.5625, 0.1719, 0.6094, 0.1875, 0.6094, 0.1875, 0.625, 0.1719, 0.625, 0.1719, 0.5469, 0.1875, 0.5469, 0.1875, 0.5625, 0.1719, 0.5625, 0.2344, 0.5469, 0.25, 0.5469, 0.25, 0.5625, 0.2344, 0.5625, 0.1719, 0.6719, 0.1875, 0.6719, 0.1875, 0.6875, 0.1719, 0.6875, 0.2344, 0.6719, 0.25, 0.6719, 0.25, 0.6875, 0.2344, 0.6875, 0.2969, 0.6719, 0.3125, 0.6719, 0.3125, 0.6875, 0.2969, 0.6875, 0.3281, 0.6719, 0.3438, 0.6719, 0.3438, 0.6875, 0.3281, 0.6875, 0.3281, 0.6406, 0.3438, 0.6406, 0.3438, 0.6562, 0.3281, 0.6562, 0.2656, 0.6719, 0.2812, 0.6719, 0.2812, 0.6875, 0.2656, 0.6875, 0.2656, 0.6406, 0.2812, 0.6406, 0.2812, 0.6562, 0.2656, 0.6562, 0.2969, 0.6406, 0.3125, 0.6406, 0.3125, 0.6562, 0.2969, 0.6562, 0.2656, 0.7031, 0.2812, 0.7031, 0.2812, 0.7188, 0.2656, 0.7188, 0.2969, 0.7031, 0.3125, 0.7031, 0.3125, 0.7188, 0.2969, 0.7188, 0.2031, 0.6719, 0.2188, 0.6719, 0.2188, 0.6875, 0.2031, 0.6875, 0.2031, 0.6406, 0.2188, 0.6406, 0.2188, 0.6562, 0.2031, 0.6562, 0.2344, 0.6406, 0.25, 0.6406, 0.25, 0.6562, 0.2344, 0.6562, 0.1406, 0.6719, 0.1562, 0.6719, 0.1562, 0.6875, 0.1406, 0.6875, 0.1406, 0.6406, 0.1562, 0.6406, 0.1562, 0.6562, 0.1406, 0.6562, 0.1719, 0.6406, 0.1875, 0.6406, 0.1875, 0.6562, 0.1719, 0.6562, 0.1406, 0.7031, 0.1562, 0.7031, 0.1562, 0.7188, 0.1406, 0.7188, 0.1719, 0.7031, 0.1875, 0.7031, 0.1875, 0.7188, 0.1719, 0.7188, 0.2031, 0.5469, 0.2188, 0.5469, 0.2188, 0.5625, 0.2031, 0.5625, 0.2031, 0.5156, 0.2188, 0.5156, 0.2188, 0.5312, 0.2031, 0.5312, 0.2344, 0.5156, 0.25, 0.5156, 0.25, 0.5312, 0.2344, 0.5312, 0.1406, 0.5469, 0.1562, 0.5469, 0.1562, 0.5625, 0.1406, 0.5625, 0.1406, 0.5156, 0.1562, 0.5156, 0.1562, 0.5312, 0.1406, 0.5312, 0.1719, 0.5156, 0.1875, 0.5156, 0.1875, 0.5312, 0.1719, 0.5312, 0.1406, 0.6094, 0.1562, 0.6094, 0.1562, 0.625, 0.1406, 0.625, 0.1406, 0.5781, 0.1562, 0.5781, 0.1562, 0.5938, 0.1406, 0.5938, 0.1719, 0.5781, 0.1875, 0.5781, 0.1875, 0.5938, 0.1719, 0.5938, 0.3281, 0.5469, 0.3438, 0.5469, 0.3438, 0.5625, 0.3281, 0.5625, 0.3281, 0.5156, 0.3438, 0.5156, 0.3438, 0.5312, 0.3281, 0.5312, 0.2656, 0.5469, 0.2812, 0.5469, 0.2812, 0.5625, 0.2656, 0.5625, 0.2656, 0.5156, 0.2812, 0.5156, 0.2812, 0.5312, 0.2656, 0.5312, 0.2969, 0.5156, 0.3125, 0.5156, 0.3125, 0.5312, 0.2969, 0.5312, 0.2656, 0.6094, 0.2812, 0.6094, 0.2812, 0.625, 0.2656, 0.625, 0.2656, 0.5781, 0.2812, 0.5781, 0.2812, 0.5938, 0.2656, 0.5938, 0.2969, 0.5781, 0.3125, 0.5781, 0.3125, 0.5938, 0.2969, 0.5938, 0.3281, 0.6094, 0.3438, 0.6094, 0.3438, 0.625, 0.3281, 0.625, 0.3281, 0.5781, 0.3438, 0.5781, 0.3438, 0.5938, 0.3281, 0.5938, 0.2031, 0.6094, 0.2188, 0.6094, 0.2188, 0.625, 0.2031, 0.625, 0.2031, 0.5781, 0.2188, 0.5781, 0.2188, 0.5938, 0.2031, 0.5938, 0.2344, 0.5781, 0.25, 0.5781, 0.25, 0.5938, 0.2344, 0.5938, 0.2031, 0.7031, 0.2188, 0.7031, 0.2188, 0.7188, 0.2031, 0.7188, 0.2344, 0.7031, 0.25, 0.7031, 0.25, 0.7188, 0.2344, 0.7188, 0.3281, 0.7031, 0.3438, 0.7031, 0.3438, 0.7188, 0.3281, 0.7188, 0.3438, 0.7031, 0.3594, 0.7031, 0.3594, 0.7188, 0.3438, 0.7188, 0.3438, 0.6875, 0.3594, 0.6875, 0.3594, 0.7031, 0.3438, 0.7031, 0.3125, 0.7031, 0.3281, 0.7031, 0.3281, 0.7188, 0.3125, 0.7188, 0.3125, 0.6875, 0.3281, 0.6875, 0.3281, 0.7031, 0.3125, 0.7031, 0.3281, 0.6875, 0.3438, 0.6875, 0.3438, 0.7031, 0.3281, 0.7031, 0.3125, 0.7188, 0.3281, 0.7188, 0.3281, 0.7344, 0.3125, 0.7344, 0.3281, 0.7188, 0.3438, 0.7188, 0.3438, 0.7344, 0.3281, 0.7344, 0.2188, 0.7031, 0.2344, 0.7031, 0.2344, 0.7188, 0.2188, 0.7188, 0.2188, 0.6875, 0.2344, 0.6875, 0.2344, 0.7031, 0.2188, 0.7031, 0.2344, 0.6875, 0.25, 0.6875, 0.25, 0.7031, 0.2344, 0.7031, 0.1875, 0.7031, 0.2031, 0.7031, 0.2031, 0.7188, 0.1875, 0.7188, 0.1875, 0.6875, 0.2031, 0.6875, 0.2031, 0.7031, 0.1875, 0.7031, 0.2031, 0.6875, 0.2188, 0.6875, 0.2188, 0.7031, 0.2031, 0.7031, 0.1875, 0.7188, 0.2031, 0.7188, 0.2031, 0.7344, 0.1875, 0.7344, 0.2031, 0.7188, 0.2188, 0.7188, 0.2188, 0.7344, 0.2031, 0.7344, 0.2188, 0.5781, 0.2344, 0.5781, 0.2344, 0.5938, 0.2188, 0.5938, 0.2188, 0.5625, 0.2344, 0.5625, 0.2344, 0.5781, 0.2188, 0.5781, 0.2344, 0.5625, 0.25, 0.5625, 0.25, 0.5781, 0.2344, 0.5781, 0.1875, 0.5781, 0.2031, 0.5781, 0.2031, 0.5938, 0.1875, 0.5938, 0.1875, 0.5625, 0.2031, 0.5625, 0.2031, 0.5781, 0.1875, 0.5781, 0.2031, 0.5625, 0.2188, 0.5625, 0.2188, 0.5781, 0.2031, 0.5781, 0.1875, 0.6094, 0.2031, 0.6094, 0.2031, 0.625, 0.1875, 0.625, 0.1875, 0.5938, 0.2031, 0.5938, 0.2031, 0.6094, 0.1875, 0.6094, 0.2031, 0.5938, 0.2188, 0.5938, 0.2188, 0.6094, 0.2031, 0.6094, 0.3438, 0.5781, 0.3594, 0.5781, 0.3594, 0.5938, 0.3438, 0.5938, 0.3438, 0.5625, 0.3594, 0.5625, 0.3594, 0.5781, 0.3438, 0.5781, 0.3125, 0.5781, 0.3281, 0.5781, 0.3281, 0.5938, 0.3125, 0.5938, 0.3125, 0.5625, 0.3281, 0.5625, 0.3281, 0.5781, 0.3125, 0.5781, 0.3281, 0.5625, 0.3438, 0.5625, 0.3438, 0.5781, 0.3281, 0.5781, 0.3125, 0.6094, 0.3281, 0.6094, 0.3281, 0.625, 0.3125, 0.625, 0.3125, 0.5938, 0.3281, 0.5938, 0.3281, 0.6094, 0.3125, 0.6094, 0.3281, 0.5938, 0.3438, 0.5938, 0.3438, 0.6094, 0.3281, 0.6094, 0.2812, 0.5781, 0.2969, 0.5781, 0.2969, 0.5938, 0.2812, 0.5938, 0.2812, 0.5625, 0.2969, 0.5625, 0.2969, 0.5781, 0.2812, 0.5781, 0.2969, 0.5625, 0.3125, 0.5625, 0.3125, 0.5781, 0.2969, 0.5781, 0.25, 0.5781, 0.2656, 0.5781, 0.2656, 0.5938, 0.25, 0.5938, 0.25, 0.5625, 0.2656, 0.5625, 0.2656, 0.5781, 0.25, 0.5781, 0.2656, 0.5625, 0.2812, 0.5625, 0.2812, 0.5781, 0.2656, 0.5781, 0.25, 0.6094, 0.2656, 0.6094, 0.2656, 0.625, 0.25, 0.625, 0.25, 0.5938, 0.2656, 0.5938, 0.2656, 0.6094, 0.25, 0.6094, 0.2656, 0.5938, 0.2812, 0.5938, 0.2812, 0.6094, 0.2656, 0.6094, 0.2812, 0.5156, 0.2969, 0.5156, 0.2969, 0.5312, 0.2812, 0.5312, 0.25, 0.5156, 0.2656, 0.5156, 0.2656, 0.5312, 0.25, 0.5312, 0.25, 0.5469, 0.2656, 0.5469, 0.2656, 0.5625, 0.25, 0.5625, 0.25, 0.5312, 0.2656, 0.5312, 0.2656, 0.5469, 0.25, 0.5469, 0.2656, 0.5312, 0.2812, 0.5312, 0.2812, 0.5469, 0.2656, 0.5469, 0.3438, 0.5156, 0.3594, 0.5156, 0.3594, 0.5312, 0.3438, 0.5312, 0.3125, 0.5156, 0.3281, 0.5156, 0.3281, 0.5312, 0.3125, 0.5312, 0.3125, 0.5469, 0.3281, 0.5469, 0.3281, 0.5625, 0.3125, 0.5625, 0.3125, 0.5312, 0.3281, 0.5312, 0.3281, 0.5469, 0.3125, 0.5469, 0.3281, 0.5312, 0.3438, 0.5312, 0.3438, 0.5469, 0.3281, 0.5469, 0.1562, 0.5781, 0.1719, 0.5781, 0.1719, 0.5938, 0.1562, 0.5938, 0.1562, 0.5625, 0.1719, 0.5625, 0.1719, 0.5781, 0.1562, 0.5781, 0.1719, 0.5625, 0.1875, 0.5625, 0.1875, 0.5781, 0.1719, 0.5781, 0.1406, 0.5625, 0.1562, 0.5625, 0.1562, 0.5781, 0.1406, 0.5781, 0.1406, 0.5938, 0.1562, 0.5938, 0.1562, 0.6094, 0.1406, 0.6094, 0.1562, 0.5156, 0.1719, 0.5156, 0.1719, 0.5312, 0.1562, 0.5312, 0.1406, 0.5312, 0.1562, 0.5312, 0.1562, 0.5469, 0.1406, 0.5469, 0.2188, 0.5156, 0.2344, 0.5156, 0.2344, 0.5312, 0.2188, 0.5312, 0.1875, 0.5156, 0.2031, 0.5156, 0.2031, 0.5312, 0.1875, 0.5312, 0.1875, 0.5469, 0.2031, 0.5469, 0.2031, 0.5625, 0.1875, 0.5625, 0.1875, 0.5312, 0.2031, 0.5312, 0.2031, 0.5469, 0.1875, 0.5469, 0.2031, 0.5312, 0.2188, 0.5312, 0.2188, 0.5469, 0.2031, 0.5469, 0.1562, 0.7031, 0.1719, 0.7031, 0.1719, 0.7188, 0.1562, 0.7188, 0.1562, 0.6875, 0.1719, 0.6875, 0.1719, 0.7031, 0.1562, 0.7031, 0.1719, 0.6875, 0.1875, 0.6875, 0.1875, 0.7031, 0.1719, 0.7031, 0.1406, 0.6875, 0.1562, 0.6875, 0.1562, 0.7031, 0.1406, 0.7031, 0.1406, 0.7188, 0.1562, 0.7188, 0.1562, 0.7344, 0.1406, 0.7344, 0.1562, 0.6406, 0.1719, 0.6406, 0.1719, 0.6562, 0.1562, 0.6562, 0.1562, 0.625, 0.1719, 0.625, 0.1719, 0.6406, 0.1562, 0.6406, 0.1719, 0.625, 0.1875, 0.625, 0.1875, 0.6406, 0.1719, 0.6406, 0.1406, 0.625, 0.1562, 0.625, 0.1562, 0.6406, 0.1406, 0.6406, 0.1406, 0.6562, 0.1562, 0.6562, 0.1562, 0.6719, 0.1406, 0.6719, 0.2188, 0.6406, 0.2344, 0.6406, 0.2344, 0.6562, 0.2188, 0.6562, 0.2188, 0.625, 0.2344, 0.625, 0.2344, 0.6406, 0.2188, 0.6406, 0.2344, 0.625, 0.25, 0.625, 0.25, 0.6406, 0.2344, 0.6406, 0.1875, 0.6406, 0.2031, 0.6406, 0.2031, 0.6562, 0.1875, 0.6562, 0.1875, 0.625, 0.2031, 0.625, 0.2031, 0.6406, 0.1875, 0.6406, 0.2031, 0.625, 0.2188, 0.625, 0.2188, 0.6406, 0.2031, 0.6406, 0.1875, 0.6719, 0.2031, 0.6719, 0.2031, 0.6875, 0.1875, 0.6875, 0.1875, 0.6562, 0.2031, 0.6562, 0.2031, 0.6719, 0.1875, 0.6719, 0.2031, 0.6562, 0.2188, 0.6562, 0.2188, 0.6719, 0.2031, 0.6719, 0.2812, 0.7031, 0.2969, 0.7031, 0.2969, 0.7188, 0.2812, 0.7188, 0.2812, 0.6875, 0.2969, 0.6875, 0.2969, 0.7031, 0.2812, 0.7031, 0.2969, 0.6875, 0.3125, 0.6875, 0.3125, 0.7031, 0.2969, 0.7031, 0.25, 0.7031, 0.2656, 0.7031, 0.2656, 0.7188, 0.25, 0.7188, 0.25, 0.6875, 0.2656, 0.6875, 0.2656, 0.7031, 0.25, 0.7031, 0.2656, 0.6875, 0.2812, 0.6875, 0.2812, 0.7031, 0.2656, 0.7031, 0.25, 0.7188, 0.2656, 0.7188, 0.2656, 0.7344, 0.25, 0.7344, 0.2656, 0.7188, 0.2812, 0.7188, 0.2812, 0.7344, 0.2656, 0.7344, 0.2812, 0.6406, 0.2969, 0.6406, 0.2969, 0.6562, 0.2812, 0.6562, 0.2812, 0.625, 0.2969, 0.625, 0.2969, 0.6406, 0.2812, 0.6406, 0.2969, 0.625, 0.3125, 0.625, 0.3125, 0.6406, 0.2969, 0.6406, 0.25, 0.6406, 0.2656, 0.6406, 0.2656, 0.6562, 0.25, 0.6562, 0.25, 0.625, 0.2656, 0.625, 0.2656, 0.6406, 0.25, 0.6406, 0.2656, 0.625, 0.2812, 0.625, 0.2812, 0.6406, 0.2656, 0.6406, 0.25, 0.6719, 0.2656, 0.6719, 0.2656, 0.6875, 0.25, 0.6875, 0.25, 0.6562, 0.2656, 0.6562, 0.2656, 0.6719, 0.25, 0.6719, 0.2656, 0.6562, 0.2812, 0.6562, 0.2812, 0.6719, 0.2656, 0.6719, 0.3438, 0.6406, 0.3594, 0.6406, 0.3594, 0.6562, 0.3438, 0.6562, 0.3438, 0.625, 0.3594, 0.625, 0.3594, 0.6406, 0.3438, 0.6406, 0.3125, 0.6406, 0.3281, 0.6406, 0.3281, 0.6562, 0.3125, 0.6562, 0.3125, 0.625, 0.3281, 0.625, 0.3281, 0.6406, 0.3125, 0.6406, 0.3281, 0.625, 0.3438, 0.625, 0.3438, 0.6406, 0.3281, 0.6406, 0.3125, 0.6719, 0.3281, 0.6719, 0.3281, 0.6875, 0.3125, 0.6875, 0.3125, 0.6562, 0.3281, 0.6562, 0.3281, 0.6719, 0.3125, 0.6719, 0.3281, 0.6562, 0.3438, 0.6562, 0.3438, 0.6719, 0.3281, 0.6719, 0.3438, 0.6719, 0.3594, 0.6719, 0.3594, 0.6875, 0.3438, 0.6875, 0.3438, 0.6562, 0.3594, 0.6562, 0.3594, 0.6719, 0.3438, 0.6719, 0.2812, 0.6719, 0.2969, 0.6719, 0.2969, 0.6875, 0.2812, 0.6875, 0.2812, 0.6562, 0.2969, 0.6562, 0.2969, 0.6719, 0.2812, 0.6719, 0.2969, 0.6562, 0.3125, 0.6562, 0.3125, 0.6719, 0.2969, 0.6719, 0.2812, 0.7188, 0.2969, 0.7188, 0.2969, 0.7344, 0.2812, 0.7344, 0.2969, 0.7188, 0.3125, 0.7188, 0.3125, 0.7344, 0.2969, 0.7344, 0.2188, 0.6719, 0.2344, 0.6719, 0.2344, 0.6875, 0.2188, 0.6875, 0.2188, 0.6562, 0.2344, 0.6562, 0.2344, 0.6719, 0.2188, 0.6719, 0.2344, 0.6562, 0.25, 0.6562, 0.25, 0.6719, 0.2344, 0.6719, 0.1562, 0.6719, 0.1719, 0.6719, 0.1719, 0.6875, 0.1562, 0.6875, 0.1562, 0.6562, 0.1719, 0.6562, 0.1719, 0.6719, 0.1562, 0.6719, 0.1719, 0.6562, 0.1875, 0.6562, 0.1875, 0.6719, 0.1719, 0.6719, 0.1562, 0.7188, 0.1719, 0.7188, 0.1719, 0.7344, 0.1562, 0.7344, 0.1719, 0.7188, 0.1875, 0.7188, 0.1875, 0.7344, 0.1719, 0.7344, 0.2188, 0.5469, 0.2344, 0.5469, 0.2344, 0.5625, 0.2188, 0.5625, 0.2188, 0.5312, 0.2344, 0.5312, 0.2344, 0.5469, 0.2188, 0.5469, 0.2344, 0.5312, 0.25, 0.5312, 0.25, 0.5469, 0.2344, 0.5469, 0.1562, 0.5469, 0.1719, 0.5469, 0.1719, 0.5625, 0.1562, 0.5625, 0.1562, 0.5312, 0.1719, 0.5312, 0.1719, 0.5469, 0.1562, 0.5469, 0.1719, 0.5312, 0.1875, 0.5312, 0.1875, 0.5469, 0.1719, 0.5469, 0.1562, 0.6094, 0.1719, 0.6094, 0.1719, 0.625, 0.1562, 0.625, 0.1562, 0.5938, 0.1719, 0.5938, 0.1719, 0.6094, 0.1562, 0.6094, 0.1719, 0.5938, 0.1875, 0.5938, 0.1875, 0.6094, 0.1719, 0.6094, 0.3438, 0.5469, 0.3594, 0.5469, 0.3594, 0.5625, 0.3438, 0.5625, 0.3438, 0.5312, 0.3594, 0.5312, 0.3594, 0.5469, 0.3438, 0.5469, 0.2812, 0.5469, 0.2969, 0.5469, 0.2969, 0.5625, 0.2812, 0.5625, 0.2812, 0.5312, 0.2969, 0.5312, 0.2969, 0.5469, 0.2812, 0.5469, 0.2969, 0.5312, 0.3125, 0.5312, 0.3125, 0.5469, 0.2969, 0.5469, 0.2812, 0.6094, 0.2969, 0.6094, 0.2969, 0.625, 0.2812, 0.625, 0.2812, 0.5938, 0.2969, 0.5938, 0.2969, 0.6094, 0.2812, 0.6094, 0.2969, 0.5938, 0.3125, 0.5938, 0.3125, 0.6094, 0.2969, 0.6094, 0.3438, 0.6094, 0.3594, 0.6094, 0.3594, 0.625, 0.3438, 0.625, 0.3438, 0.5938, 0.3594, 0.5938, 0.3594, 0.6094, 0.3438, 0.6094, 0.2188, 0.6094, 0.2344, 0.6094, 0.2344, 0.625, 0.2188, 0.625, 0.2188, 0.5938, 0.2344, 0.5938, 0.2344, 0.6094, 0.2188, 0.6094, 0.2344, 0.5938, 0.25, 0.5938, 0.25, 0.6094, 0.2344, 0.6094, 0.2188, 0.7188, 0.2344, 0.7188, 0.2344, 0.7344, 0.2188, 0.7344, 0.2344, 0.7188, 0.25, 0.7188, 0.25, 0.7344, 0.2344, 0.7344, 0.3438, 0.7188, 0.3594, 0.7188, 0.3594, 0.7344, 0.3438, 0.7344, 0.4844, 0.7344, 0.5, 0.7344, 0.5, 0.75, 0.4844, 0.75, 0.4844, 0.6094, 0.5, 0.6094, 0.5, 0.625, 0.4844, 0.625, 0.6094, 0.6094, 0.625, 0.6094, 0.625, 0.625, 0.6094, 0.625, 0.5469, 0.6094, 0.5625, 0.6094, 0.5625, 0.625, 0.5469, 0.625, 0.5469, 0.5469, 0.5625, 0.5469, 0.5625, 0.5625, 0.5469, 0.5625, 0.6094, 0.5469, 0.625, 0.5469, 0.625, 0.5625, 0.6094, 0.5625, 0.4219, 0.6094, 0.4375, 0.6094, 0.4375, 0.625, 0.4219, 0.625, 0.4219, 0.5469, 0.4375, 0.5469, 0.4375, 0.5625, 0.4219, 0.5625, 0.4844, 0.5469, 0.5, 0.5469, 0.5, 0.5625, 0.4844, 0.5625, 0.4219, 0.7344, 0.4375, 0.7344, 0.4375, 0.75, 0.4219, 0.75, 0.4219, 0.6719, 0.4375, 0.6719, 0.4375, 0.6875, 0.4219, 0.6875, 0.4844, 0.6719, 0.5, 0.6719, 0.5, 0.6875, 0.4844, 0.6875, 0.5469, 0.7344, 0.5625, 0.7344, 0.5625, 0.75, 0.5469, 0.75, 0.5469, 0.6719, 0.5625, 0.6719, 0.5625, 0.6875, 0.5469, 0.6875, 0.6094, 0.6719, 0.625, 0.6719, 0.625, 0.6875, 0.6094, 0.6875, 0.5781, 0.6719, 0.5938, 0.6719, 0.5938, 0.6875, 0.5781, 0.6875, 0.5781, 0.6406, 0.5938, 0.6406, 0.5938, 0.6562, 0.5781, 0.6562, 0.6094, 0.6406, 0.625, 0.6406, 0.625, 0.6562, 0.6094, 0.6562, 0.5156, 0.6719, 0.5312, 0.6719, 0.5312, 0.6875, 0.5156, 0.6875, 0.5156, 0.6406, 0.5312, 0.6406, 0.5312, 0.6562, 0.5156, 0.6562, 0.5469, 0.6406, 0.5625, 0.6406, 0.5625, 0.6562, 0.5469, 0.6562, 0.5156, 0.7344, 0.5312, 0.7344, 0.5312, 0.75, 0.5156, 0.75, 0.5156, 0.7031, 0.5312, 0.7031, 0.5312, 0.7188, 0.5156, 0.7188, 0.5469, 0.7031, 0.5625, 0.7031, 0.5625, 0.7188, 0.5469, 0.7188, 0.4531, 0.6719, 0.4688, 0.6719, 0.4688, 0.6875, 0.4531, 0.6875, 0.4531, 0.6406, 0.4688, 0.6406, 0.4688, 0.6562, 0.4531, 0.6562, 0.4844, 0.6406, 0.5, 0.6406, 0.5, 0.6562, 0.4844, 0.6562, 0.3906, 0.6719, 0.4062, 0.6719, 0.4062, 0.6875, 0.3906, 0.6875, 0.3906, 0.6406, 0.4062, 0.6406, 0.4062, 0.6562, 0.3906, 0.6562, 0.4219, 0.6406, 0.4375, 0.6406, 0.4375, 0.6562, 0.4219, 0.6562, 0.3906, 0.7344, 0.4062, 0.7344, 0.4062, 0.75, 0.3906, 0.75, 0.3906, 0.7031, 0.4062, 0.7031, 0.4062, 0.7188, 0.3906, 0.7188, 0.4219, 0.7031, 0.4375, 0.7031, 0.4375, 0.7188, 0.4219, 0.7188, 0.4531, 0.5469, 0.4688, 0.5469, 0.4688, 0.5625, 0.4531, 0.5625, 0.4531, 0.5156, 0.4688, 0.5156, 0.4688, 0.5312, 0.4531, 0.5312, 0.4844, 0.5156, 0.5, 0.5156, 0.5, 0.5312, 0.4844, 0.5312, 0.3906, 0.5469, 0.4062, 0.5469, 0.4062, 0.5625, 0.3906, 0.5625, 0.3906, 0.5156, 0.4062, 0.5156, 0.4062, 0.5312, 0.3906, 0.5312, 0.4219, 0.5156, 0.4375, 0.5156, 0.4375, 0.5312, 0.4219, 0.5312, 0.3906, 0.6094, 0.4062, 0.6094, 0.4062, 0.625, 0.3906, 0.625, 0.3906, 0.5781, 0.4062, 0.5781, 0.4062, 0.5938, 0.3906, 0.5938, 0.4219, 0.5781, 0.4375, 0.5781, 0.4375, 0.5938, 0.4219, 0.5938, 0.5781, 0.5469, 0.5938, 0.5469, 0.5938, 0.5625, 0.5781, 0.5625, 0.5781, 0.5156, 0.5938, 0.5156, 0.5938, 0.5312, 0.5781, 0.5312, 0.6094, 0.5156, 0.625, 0.5156, 0.625, 0.5312, 0.6094, 0.5312, 0.5156, 0.5469, 0.5312, 0.5469, 0.5312, 0.5625, 0.5156, 0.5625, 0.5156, 0.5156, 0.5312, 0.5156, 0.5312, 0.5312, 0.5156, 0.5312, 0.5469, 0.5156, 0.5625, 0.5156, 0.5625, 0.5312, 0.5469, 0.5312, 0.5156, 0.6094, 0.5312, 0.6094, 0.5312, 0.625, 0.5156, 0.625, 0.5156, 0.5781, 0.5312, 0.5781, 0.5312, 0.5938, 0.5156, 0.5938, 0.5469, 0.5781, 0.5625, 0.5781, 0.5625, 0.5938, 0.5469, 0.5938, 0.5781, 0.6094, 0.5938, 0.6094, 0.5938, 0.625, 0.5781, 0.625, 0.5781, 0.5781, 0.5938, 0.5781, 0.5938, 0.5938, 0.5781, 0.5938, 0.6094, 0.5781, 0.625, 0.5781, 0.625, 0.5938, 0.6094, 0.5938, 0.4531, 0.6094, 0.4688, 0.6094, 0.4688, 0.625, 0.4531, 0.625, 0.4531, 0.5781, 0.4688, 0.5781, 0.4688, 0.5938, 0.4531, 0.5938, 0.4844, 0.5781, 0.5, 0.5781, 0.5, 0.5938, 0.4844, 0.5938, 0.4531, 0.7344, 0.4688, 0.7344, 0.4688, 0.75, 0.4531, 0.75, 0.4531, 0.7031, 0.4688, 0.7031, 0.4688, 0.7188, 0.4531, 0.7188, 0.4844, 0.7031, 0.5, 0.7031, 0.5, 0.7188, 0.4844, 0.7188, 0.5781, 0.7344, 0.5938, 0.7344, 0.5938, 0.75, 0.5781, 0.75, 0.5781, 0.7031, 0.5938, 0.7031, 0.5938, 0.7188, 0.5781, 0.7188, 0.6094, 0.7031, 0.625, 0.7031, 0.625, 0.7188, 0.6094, 0.7188, 0.5938, 0.7031, 0.6094, 0.7031, 0.6094, 0.7188, 0.5938, 0.7188, 0.5938, 0.6875, 0.6094, 0.6875, 0.6094, 0.7031, 0.5938, 0.7031, 0.6094, 0.6875, 0.625, 0.6875, 0.625, 0.7031, 0.6094, 0.7031, 0.5625, 0.7031, 0.5781, 0.7031, 0.5781, 0.7188, 0.5625, 0.7188, 0.5625, 0.6875, 0.5781, 0.6875, 0.5781, 0.7031, 0.5625, 0.7031, 0.5781, 0.6875, 0.5938, 0.6875, 0.5938, 0.7031, 0.5781, 0.7031, 0.5625, 0.7344, 0.5781, 0.7344, 0.5781, 0.75, 0.5625, 0.75, 0.5625, 0.7188, 0.5781, 0.7188, 0.5781, 0.7344, 0.5625, 0.7344, 0.5781, 0.7188, 0.5938, 0.7188, 0.5938, 0.7344, 0.5781, 0.7344, 0.4688, 0.7031, 0.4844, 0.7031, 0.4844, 0.7188, 0.4688, 0.7188, 0.4688, 0.6875, 0.4844, 0.6875, 0.4844, 0.7031, 0.4688, 0.7031, 0.4844, 0.6875, 0.5, 0.6875, 0.5, 0.7031, 0.4844, 0.7031, 0.4375, 0.7031, 0.4531, 0.7031, 0.4531, 0.7188, 0.4375, 0.7188, 0.4375, 0.6875, 0.4531, 0.6875, 0.4531, 0.7031, 0.4375, 0.7031, 0.4531, 0.6875, 0.4688, 0.6875, 0.4688, 0.7031, 0.4531, 0.7031, 0.4375, 0.7344, 0.4531, 0.7344, 0.4531, 0.75, 0.4375, 0.75, 0.4375, 0.7188, 0.4531, 0.7188, 0.4531, 0.7344, 0.4375, 0.7344, 0.4531, 0.7188, 0.4688, 0.7188, 0.4688, 0.7344, 0.4531, 0.7344, 0.4688, 0.5781, 0.4844, 0.5781, 0.4844, 0.5938, 0.4688, 0.5938, 0.4688, 0.5625, 0.4844, 0.5625, 0.4844, 0.5781, 0.4688, 0.5781, 0.4844, 0.5625, 0.5, 0.5625, 0.5, 0.5781, 0.4844, 0.5781, 0.4375, 0.5781, 0.4531, 0.5781, 0.4531, 0.5938, 0.4375, 0.5938, 0.4375, 0.5625, 0.4531, 0.5625, 0.4531, 0.5781, 0.4375, 0.5781, 0.4531, 0.5625, 0.4688, 0.5625, 0.4688, 0.5781, 0.4531, 0.5781, 0.4375, 0.6094, 0.4531, 0.6094, 0.4531, 0.625, 0.4375, 0.625, 0.4375, 0.5938, 0.4531, 0.5938, 0.4531, 0.6094, 0.4375, 0.6094, 0.4531, 0.5938, 0.4688, 0.5938, 0.4688, 0.6094, 0.4531, 0.6094, 0.5938, 0.5781, 0.6094, 0.5781, 0.6094, 0.5938, 0.5938, 0.5938, 0.5938, 0.5625, 0.6094, 0.5625, 0.6094, 0.5781, 0.5938, 0.5781, 0.6094, 0.5625, 0.625, 0.5625, 0.625, 0.5781, 0.6094, 0.5781, 0.5625, 0.5781, 0.5781, 0.5781, 0.5781, 0.5938, 0.5625, 0.5938, 0.5625, 0.5625, 0.5781, 0.5625, 0.5781, 0.5781, 0.5625, 0.5781, 0.5781, 0.5625, 0.5938, 0.5625, 0.5938, 0.5781, 0.5781, 0.5781, 0.5625, 0.6094, 0.5781, 0.6094, 0.5781, 0.625, 0.5625, 0.625, 0.5625, 0.5938, 0.5781, 0.5938, 0.5781, 0.6094, 0.5625, 0.6094, 0.5781, 0.5938, 0.5938, 0.5938, 0.5938, 0.6094, 0.5781, 0.6094, 0.5312, 0.5781, 0.5469, 0.5781, 0.5469, 0.5938, 0.5312, 0.5938, 0.5312, 0.5625, 0.5469, 0.5625, 0.5469, 0.5781, 0.5312, 0.5781, 0.5469, 0.5625, 0.5625, 0.5625, 0.5625, 0.5781, 0.5469, 0.5781, 0.5, 0.5781, 0.5156, 0.5781, 0.5156, 0.5938, 0.5, 0.5938, 0.5, 0.5625, 0.5156, 0.5625, 0.5156, 0.5781, 0.5, 0.5781, 0.5156, 0.5625, 0.5312, 0.5625, 0.5312, 0.5781, 0.5156, 0.5781, 0.5, 0.6094, 0.5156, 0.6094, 0.5156, 0.625, 0.5, 0.625, 0.5, 0.5938, 0.5156, 0.5938, 0.5156, 0.6094, 0.5, 0.6094, 0.5156, 0.5938, 0.5312, 0.5938, 0.5312, 0.6094, 0.5156, 0.6094, 0.5312, 0.5156, 0.5469, 0.5156, 0.5469, 0.5312, 0.5312, 0.5312, 0.5312, 0.5, 0.5469, 0.5, 0.5469, 0.5156, 0.5312, 0.5156, 0.5469, 0.5, 0.5625, 0.5, 0.5625, 0.5156, 0.5469, 0.5156, 0.5, 0.5156, 0.5156, 0.5156, 0.5156, 0.5312, 0.5, 0.5312, 0.5, 0.5, 0.5156, 0.5, 0.5156, 0.5156, 0.5, 0.5156, 0.5156, 0.5, 0.5312, 0.5, 0.5312, 0.5156, 0.5156, 0.5156, 0.5, 0.5469, 0.5156, 0.5469, 0.5156, 0.5625, 0.5, 0.5625, 0.5, 0.5312, 0.5156, 0.5312, 0.5156, 0.5469, 0.5, 0.5469, 0.5156, 0.5312, 0.5312, 0.5312, 0.5312, 0.5469, 0.5156, 0.5469, 0.5938, 0.5156, 0.6094, 0.5156, 0.6094, 0.5312, 0.5938, 0.5312, 0.5938, 0.5, 0.6094, 0.5, 0.6094, 0.5156, 0.5938, 0.5156, 0.6094, 0.5, 0.625, 0.5, 0.625, 0.5156, 0.6094, 0.5156, 0.5625, 0.5156, 0.5781, 0.5156, 0.5781, 0.5312, 0.5625, 0.5312, 0.5625, 0.5, 0.5781, 0.5, 0.5781, 0.5156, 0.5625, 0.5156, 0.5781, 0.5, 0.5938, 0.5, 0.5938, 0.5156, 0.5781, 0.5156, 0.5625, 0.5469, 0.5781, 0.5469, 0.5781, 0.5625, 0.5625, 0.5625, 0.5625, 0.5312, 0.5781, 0.5312, 0.5781, 0.5469, 0.5625, 0.5469, 0.5781, 0.5312, 0.5938, 0.5312, 0.5938, 0.5469, 0.5781, 0.5469, 0.4062, 0.5781, 0.4219, 0.5781, 0.4219, 0.5938, 0.4062, 0.5938, 0.4062, 0.5625, 0.4219, 0.5625, 0.4219, 0.5781, 0.4062, 0.5781, 0.4219, 0.5625, 0.4375, 0.5625, 0.4375, 0.5781, 0.4219, 0.5781, 0.375, 0.5781, 0.3906, 0.5781, 0.3906, 0.5938, 0.375, 0.5938, 0.375, 0.5625, 0.3906, 0.5625, 0.3906, 0.5781, 0.375, 0.5781, 0.3906, 0.5625, 0.4062, 0.5625, 0.4062, 0.5781, 0.3906, 0.5781, 0.375, 0.6094, 0.3906, 0.6094, 0.3906, 0.625, 0.375, 0.625, 0.375, 0.5938, 0.3906, 0.5938, 0.3906, 0.6094, 0.375, 0.6094, 0.3906, 0.5938, 0.4062, 0.5938, 0.4062, 0.6094, 0.3906, 0.6094, 0.4062, 0.5156, 0.4219, 0.5156, 0.4219, 0.5312, 0.4062, 0.5312, 0.4062, 0.5, 0.4219, 0.5, 0.4219, 0.5156, 0.4062, 0.5156, 0.4219, 0.5, 0.4375, 0.5, 0.4375, 0.5156, 0.4219, 0.5156, 0.375, 0.5156, 0.3906, 0.5156, 0.3906, 0.5312, 0.375, 0.5312, 0.375, 0.5, 0.3906, 0.5, 0.3906, 0.5156, 0.375, 0.5156, 0.3906, 0.5, 0.4062, 0.5, 0.4062, 0.5156, 0.3906, 0.5156, 0.375, 0.5469, 0.3906, 0.5469, 0.3906, 0.5625, 0.375, 0.5625, 0.375, 0.5312, 0.3906, 0.5312, 0.3906, 0.5469, 0.375, 0.5469, 0.3906, 0.5312, 0.4062, 0.5312, 0.4062, 0.5469, 0.3906, 0.5469, 0.4688, 0.5156, 0.4844, 0.5156, 0.4844, 0.5312, 0.4688, 0.5312, 0.4688, 0.5, 0.4844, 0.5, 0.4844, 0.5156, 0.4688, 0.5156, 0.4844, 0.5, 0.5, 0.5, 0.5, 0.5156, 0.4844, 0.5156, 0.4375, 0.5156, 0.4531, 0.5156, 0.4531, 0.5312, 0.4375, 0.5312, 0.4375, 0.5, 0.4531, 0.5, 0.4531, 0.5156, 0.4375, 0.5156, 0.4531, 0.5, 0.4688, 0.5, 0.4688, 0.5156, 0.4531, 0.5156, 0.4375, 0.5469, 0.4531, 0.5469, 0.4531, 0.5625, 0.4375, 0.5625, 0.4375, 0.5312, 0.4531, 0.5312, 0.4531, 0.5469, 0.4375, 0.5469, 0.4531, 0.5312, 0.4688, 0.5312, 0.4688, 0.5469, 0.4531, 0.5469, 0.4062, 0.7031, 0.4219, 0.7031, 0.4219, 0.7188, 0.4062, 0.7188, 0.4062, 0.6875, 0.4219, 0.6875, 0.4219, 0.7031, 0.4062, 0.7031, 0.4219, 0.6875, 0.4375, 0.6875, 0.4375, 0.7031, 0.4219, 0.7031, 0.375, 0.7031, 0.3906, 0.7031, 0.3906, 0.7188, 0.375, 0.7188, 0.375, 0.6875, 0.3906, 0.6875, 0.3906, 0.7031, 0.375, 0.7031, 0.3906, 0.6875, 0.4062, 0.6875, 0.4062, 0.7031, 0.3906, 0.7031, 0.375, 0.7344, 0.3906, 0.7344, 0.3906, 0.75, 0.375, 0.75, 0.375, 0.7188, 0.3906, 0.7188, 0.3906, 0.7344, 0.375, 0.7344, 0.3906, 0.7188, 0.4062, 0.7188, 0.4062, 0.7344, 0.3906, 0.7344, 0.4062, 0.6406, 0.4219, 0.6406, 0.4219, 0.6562, 0.4062, 0.6562, 0.4062, 0.625, 0.4219, 0.625, 0.4219, 0.6406, 0.4062, 0.6406, 0.4219, 0.625, 0.4375, 0.625, 0.4375, 0.6406, 0.4219, 0.6406, 0.375, 0.6406, 0.3906, 0.6406, 0.3906, 0.6562, 0.375, 0.6562, 0.375, 0.625, 0.3906, 0.625, 0.3906, 0.6406, 0.375, 0.6406, 0.3906, 0.625, 0.4062, 0.625, 0.4062, 0.6406, 0.3906, 0.6406, 0.375, 0.6719, 0.3906, 0.6719, 0.3906, 0.6875, 0.375, 0.6875, 0.375, 0.6562, 0.3906, 0.6562, 0.3906, 0.6719, 0.375, 0.6719, 0.3906, 0.6562, 0.4062, 0.6562, 0.4062, 0.6719, 0.3906, 0.6719, 0.4688, 0.6406, 0.4844, 0.6406, 0.4844, 0.6562, 0.4688, 0.6562, 0.4688, 0.625, 0.4844, 0.625, 0.4844, 0.6406, 0.4688, 0.6406, 0.4844, 0.625, 0.5, 0.625, 0.5, 0.6406, 0.4844, 0.6406, 0.4375, 0.6406, 0.4531, 0.6406, 0.4531, 0.6562, 0.4375, 0.6562, 0.4375, 0.625, 0.4531, 0.625, 0.4531, 0.6406, 0.4375, 0.6406, 0.4531, 0.625, 0.4688, 0.625, 0.4688, 0.6406, 0.4531, 0.6406, 0.4375, 0.6719, 0.4531, 0.6719, 0.4531, 0.6875, 0.4375, 0.6875, 0.4375, 0.6562, 0.4531, 0.6562, 0.4531, 0.6719, 0.4375, 0.6719, 0.4531, 0.6562, 0.4688, 0.6562, 0.4688, 0.6719, 0.4531, 0.6719, 0.5312, 0.7031, 0.5469, 0.7031, 0.5469, 0.7188, 0.5312, 0.7188, 0.5312, 0.6875, 0.5469, 0.6875, 0.5469, 0.7031, 0.5312, 0.7031, 0.5469, 0.6875, 0.5625, 0.6875, 0.5625, 0.7031, 0.5469, 0.7031, 0.5, 0.7031, 0.5156, 0.7031, 0.5156, 0.7188, 0.5, 0.7188, 0.5, 0.6875, 0.5156, 0.6875, 0.5156, 0.7031, 0.5, 0.7031, 0.5156, 0.6875, 0.5312, 0.6875, 0.5312, 0.7031, 0.5156, 0.7031, 0.5, 0.7344, 0.5156, 0.7344, 0.5156, 0.75, 0.5, 0.75, 0.5, 0.7188, 0.5156, 0.7188, 0.5156, 0.7344, 0.5, 0.7344, 0.5156, 0.7188, 0.5312, 0.7188, 0.5312, 0.7344, 0.5156, 0.7344, 0.5312, 0.6406, 0.5469, 0.6406, 0.5469, 0.6562, 0.5312, 0.6562, 0.5312, 0.625, 0.5469, 0.625, 0.5469, 0.6406, 0.5312, 0.6406, 0.5469, 0.625, 0.5625, 0.625, 0.5625, 0.6406, 0.5469, 0.6406, 0.5, 0.6406, 0.5156, 0.6406, 0.5156, 0.6562, 0.5, 0.6562, 0.5, 0.625, 0.5156, 0.625, 0.5156, 0.6406, 0.5, 0.6406, 0.5156, 0.625, 0.5312, 0.625, 0.5312, 0.6406, 0.5156, 0.6406, 0.5, 0.6719, 0.5156, 0.6719, 0.5156, 0.6875, 0.5, 0.6875, 0.5, 0.6562, 0.5156, 0.6562, 0.5156, 0.6719, 0.5, 0.6719, 0.5156, 0.6562, 0.5312, 0.6562, 0.5312, 0.6719, 0.5156, 0.6719, 0.5938, 0.6406, 0.6094, 0.6406, 0.6094, 0.6562, 0.5938, 0.6562, 0.5938, 0.625, 0.6094, 0.625, 0.6094, 0.6406, 0.5938, 0.6406, 0.6094, 0.625, 0.625, 0.625, 0.625, 0.6406, 0.6094, 0.6406, 0.5625, 0.6406, 0.5781, 0.6406, 0.5781, 0.6562, 0.5625, 0.6562, 0.5625, 0.625, 0.5781, 0.625, 0.5781, 0.6406, 0.5625, 0.6406, 0.5781, 0.625, 0.5938, 0.625, 0.5938, 0.6406, 0.5781, 0.6406, 0.5625, 0.6719, 0.5781, 0.6719, 0.5781, 0.6875, 0.5625, 0.6875, 0.5625, 0.6562, 0.5781, 0.6562, 0.5781, 0.6719, 0.5625, 0.6719, 0.5781, 0.6562, 0.5938, 0.6562, 0.5938, 0.6719, 0.5781, 0.6719, 0.5938, 0.6719, 0.6094, 0.6719, 0.6094, 0.6875, 0.5938, 0.6875, 0.5938, 0.6562, 0.6094, 0.6562, 0.6094, 0.6719, 0.5938, 0.6719, 0.6094, 0.6562, 0.625, 0.6562, 0.625, 0.6719, 0.6094, 0.6719, 0.5312, 0.6719, 0.5469, 0.6719, 0.5469, 0.6875, 0.5312, 0.6875, 0.5312, 0.6562, 0.5469, 0.6562, 0.5469, 0.6719, 0.5312, 0.6719, 0.5469, 0.6562, 0.5625, 0.6562, 0.5625, 0.6719, 0.5469, 0.6719, 0.5312, 0.7344, 0.5469, 0.7344, 0.5469, 0.75, 0.5312, 0.75, 0.5312, 0.7188, 0.5469, 0.7188, 0.5469, 0.7344, 0.5312, 0.7344, 0.5469, 0.7188, 0.5625, 0.7188, 0.5625, 0.7344, 0.5469, 0.7344, 0.4688, 0.6719, 0.4844, 0.6719, 0.4844, 0.6875, 0.4688, 0.6875, 0.4688, 0.6562, 0.4844, 0.6562, 0.4844, 0.6719, 0.4688, 0.6719, 0.4844, 0.6562, 0.5, 0.6562, 0.5, 0.6719, 0.4844, 0.6719, 0.4062, 0.6719, 0.4219, 0.6719, 0.4219, 0.6875, 0.4062, 0.6875, 0.4062, 0.6562, 0.4219, 0.6562, 0.4219, 0.6719, 0.4062, 0.6719, 0.4219, 0.6562, 0.4375, 0.6562, 0.4375, 0.6719, 0.4219, 0.6719, 0.4062, 0.7344, 0.4219, 0.7344, 0.4219, 0.75, 0.4062, 0.75, 0.4062, 0.7188, 0.4219, 0.7188, 0.4219, 0.7344, 0.4062, 0.7344, 0.4219, 0.7188, 0.4375, 0.7188, 0.4375, 0.7344, 0.4219, 0.7344, 0.4688, 0.5469, 0.4844, 0.5469, 0.4844, 0.5625, 0.4688, 0.5625, 0.4688, 0.5312, 0.4844, 0.5312, 0.4844, 0.5469, 0.4688, 0.5469, 0.4844, 0.5312, 0.5, 0.5312, 0.5, 0.5469, 0.4844, 0.5469, 0.4062, 0.5469, 0.4219, 0.5469, 0.4219, 0.5625, 0.4062, 0.5625, 0.4062, 0.5312, 0.4219, 0.5312, 0.4219, 0.5469, 0.4062, 0.5469, 0.4219, 0.5312, 0.4375, 0.5312, 0.4375, 0.5469, 0.4219, 0.5469, 0.4062, 0.6094, 0.4219, 0.6094, 0.4219, 0.625, 0.4062, 0.625, 0.4062, 0.5938, 0.4219, 0.5938, 0.4219, 0.6094, 0.4062, 0.6094, 0.4219, 0.5938, 0.4375, 0.5938, 0.4375, 0.6094, 0.4219, 0.6094, 0.5938, 0.5469, 0.6094, 0.5469, 0.6094, 0.5625, 0.5938, 0.5625, 0.5938, 0.5312, 0.6094, 0.5312, 0.6094, 0.5469, 0.5938, 0.5469, 0.6094, 0.5312, 0.625, 0.5312, 0.625, 0.5469, 0.6094, 0.5469, 0.5312, 0.5469, 0.5469, 0.5469, 0.5469, 0.5625, 0.5312, 0.5625, 0.5312, 0.5312, 0.5469, 0.5312, 0.5469, 0.5469, 0.5312, 0.5469, 0.5469, 0.5312, 0.5625, 0.5312, 0.5625, 0.5469, 0.5469, 0.5469, 0.5312, 0.6094, 0.5469, 0.6094, 0.5469, 0.625, 0.5312, 0.625, 0.5312, 0.5938, 0.5469, 0.5938, 0.5469, 0.6094, 0.5312, 0.6094, 0.5469, 0.5938, 0.5625, 0.5938, 0.5625, 0.6094, 0.5469, 0.6094, 0.5938, 0.6094, 0.6094, 0.6094, 0.6094, 0.625, 0.5938, 0.625, 0.5938, 0.5938, 0.6094, 0.5938, 0.6094, 0.6094, 0.5938, 0.6094, 0.6094, 0.5938, 0.625, 0.5938, 0.625, 0.6094, 0.6094, 0.6094, 0.4688, 0.6094, 0.4844, 0.6094, 0.4844, 0.625, 0.4688, 0.625, 0.4688, 0.5938, 0.4844, 0.5938, 0.4844, 0.6094, 0.4688, 0.6094, 0.4844, 0.5938, 0.5, 0.5938, 0.5, 0.6094, 0.4844, 0.6094, 0.4688, 0.7344, 0.4844, 0.7344, 0.4844, 0.75, 0.4688, 0.75, 0.4688, 0.7188, 0.4844, 0.7188, 0.4844, 0.7344, 0.4688, 0.7344, 0.4844, 0.7188, 0.5, 0.7188, 0.5, 0.7344, 0.4844, 0.7344, 0.5938, 0.7344, 0.6094, 0.7344, 0.6094, 0.75, 0.5938, 0.75, 0.5938, 0.7188, 0.6094, 0.7188, 0.6094, 0.7344, 0.5938, 0.7344, 0.6094, 0.7188, 0.625, 0.7188, 0.625, 0.7344, 0.6094, 0.7344])
me_cube_006.materials.append(mat_material_007)
me_cube_006.materials.append(mat_material_008)
me_cube_006.update()

# ---- curves / text
txt_text_002 = bpy.data.curves.new('Text.002', 'FONT')
txt_text_002.dimensions = '2D'
txt_text_002.body = 'Too rizzy'
txt_text_002.materials.append(mat_material_004)

# ---- objects
ob_cube = bpy.data.objects.new('Cube', me_cube_006)
ob_text = bpy.data.objects.new('Text', txt_text_002)

# ---- transforms, parenting, visibility, modifiers, constraints
ob_cube.location = (0.0, 0.0, 0.0)
ob_text.location = (0.5123, -0.8603, 0.1356)
ob_text.rotation_euler = (1.571, 0.5236, 1.571)
ob_text.scale = (0.7676, 0.8721, 0.6381)

# ---- collection membership
col_collection.objects.link(ob_cube)
col_collection.objects.link(ob_text)

# ---- scene / render settings (as saved in the file)
scene.frame_start = 1; scene.frame_end = 250; scene.frame_set(1)
scene.render.engine = 'BLENDER_EEVEE_NEXT'
scene.cycles.sampling_pattern = 'TABULATED_SOBOL'
scene.eevee.ray_tracing_options.trace_max_roughness = 0.0
bpy.context.view_layer.update()

# ---- added for rendering (the .blend has no active camera and no usable light): camera, sun
cam_auto = bpy.data.cameras.new('AutoCamera')
cam_auto.lens = 50.0
cam_auto.sensor_width = 36.0
cam_auto.clip_end = 1000.0
ob_auto_camera = bpy.data.objects.new('AutoCamera', cam_auto)
scene.collection.objects.link(ob_auto_camera)
ob_auto_camera.location = (5.75645, -5.61439, 3.99593)
ob_auto_camera.rotation_euler = (1.09748, -7.21219e-08, 0.694738)
scene.camera = ob_auto_camera
light_auto_sun = bpy.data.lights.new('AutoSun', 'SUN')
light_auto_sun.energy = 3.0
light_auto_sun.angle = 0.0523599
ob_auto_sun = bpy.data.objects.new('AutoSun', light_auto_sun)
scene.collection.objects.link(ob_auto_sun)
ob_auto_sun.rotation_euler = (0.872665, 0.174533, 0.523599)
bpy.context.view_layer.update()
